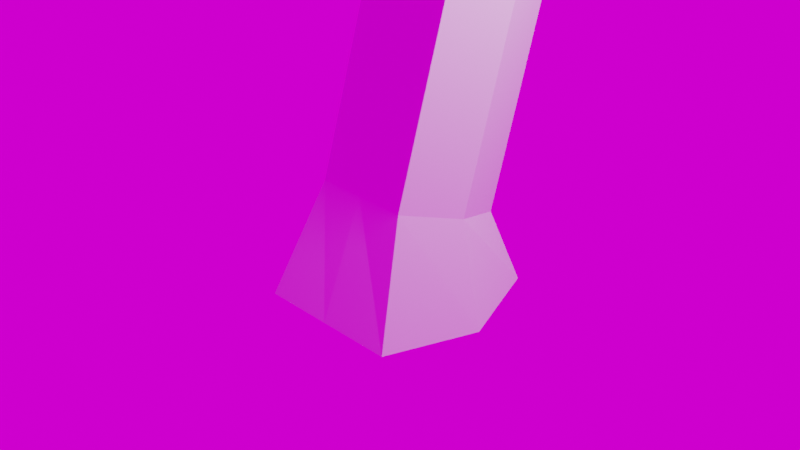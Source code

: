 # Source: TreeWIP.blend  (saved by Blender 3.4.6; exported with 4.5.12 LTS)
import bpy
from mathutils import Matrix  # noqa: F401  (used for matrix-valued properties, if any)

bpy.ops.wm.read_factory_settings(use_empty=True)
scene = bpy.context.scene
scene.name = 'Scene'

# ---- collections
col_collection = bpy.data.collections.new('Collection'); scene.collection.children.link(col_collection)

# ---- images (referenced by path relative to the original .blend; pixels are not part of the script)
import os
ASSET_DIR = os.environ.get("B2B_ASSET_DIR", "")  # directory of the original .blend (textures are referenced by path, not embedded)
HERE = os.path.dirname(os.path.abspath(__file__))  # packed textures are extracted next to this script under _unpacked/

def load_image(name, relpath, width, height, colorspace="sRGB"):
    """Load a texture the original file referenced (path relative to the .blend, or extracted next to this script)."""
    p = next((c for c in (os.path.join(HERE, relpath), os.path.join(ASSET_DIR, relpath)) if relpath and os.path.exists(c)), "")
    if p:
        img = bpy.data.images.load(p, check_existing=True)
        img.name = name
    else:  # same state as the original file: an image datablock whose file is absent (Cycles renders it pink)
        img = bpy.data.images.new(name, width, height)
        img.source = "FILE"
        img.filepath = "//" + (relpath or name)
    img.colorspace_settings.name = colorspace
    return img
img_tree_branch_png = load_image('Tree Branch.png', 'Tree Branch.png', 1024, 1024, 'sRGB')
img_maple_bark_2_color_png = load_image('Maple_Bark_2_COLOR.png', 'Maple_Bark/Maple_Bark_2_COLOR.png', 1024, 1024, 'sRGB')

# ---- materials (node trees are filled in below, after node groups)
mat_material = bpy.data.materials.new('Material')
mat_material.alpha_threshold = 0.0
mat_material.roughness = 0.5
mat_material.line_color = (0.0, 0.0, 0.0, 1.0)
mat_tree_branch = bpy.data.materials.new('Tree Branch')
mat_tree_branch.surface_render_method = 'BLENDED'
mat_tree_branch.blend_method = 'BLEND'

# ---- material node trees
mat_material.use_nodes = True; mat_material.node_tree.nodes.clear()
_N = mat_material.node_tree.nodes; _L = mat_material.node_tree.links
n0 = _N.new('ShaderNodeOutputMaterial'); n0.name = 'Material Output'; n0.location = (300, 300)
n1 = _N.new('ShaderNodeBsdfPrincipled'); n1.name = 'Principled BSDF'; n1.location = (10, 300)
n1.distribution = 'GGX'
n1.subsurface_method = 'RANDOM_WALK_SKIN'
n1.inputs[3].default_value = 1.45
n1.inputs[27].default_value = (0.0, 0.0, 0.0, 1.0)
n1.inputs[28].default_value = 1.0
_L.new(n1.outputs[0], n0.inputs[0])
n0.is_active_output = True
mat_tree_branch.use_nodes = True; mat_tree_branch.node_tree.nodes.clear()
_N = mat_tree_branch.node_tree.nodes; _L = mat_tree_branch.node_tree.links
n0 = _N.new('ShaderNodeOutputMaterial'); n0.name = 'Material Output'; n0.location = (300, 300)
n1 = _N.new('ShaderNodeTexImage'); n1.name = 'Image Texture'; n1.location = (-200, 300)
n1.image = img_tree_branch_png
n1.extension = 'CLIP'
n2 = _N.new('ShaderNodeBsdfPrincipled'); n2.name = 'Principled BSDF'; n2.location = (0, 300)
n2.distribution = 'GGX'
n2.subsurface_method = 'RANDOM_WALK_SKIN'
n2.inputs[3].default_value = 1.45
n2.inputs[27].default_value = (0.0, 0.0, 0.0, 1.0)
n2.inputs[28].default_value = 1.0
_L.new(n1.outputs[0], n2.inputs[0])
_L.new(n1.outputs[1], n2.inputs[4])
_L.new(n2.outputs[0], n0.inputs[0])
n0.is_active_output = True

# ---- world
world_world = bpy.data.worlds.new('World'); scene.world = world_world
world_world.use_nodes = True; world_world.node_tree.nodes.clear()
_N = world_world.node_tree.nodes; _L = world_world.node_tree.links
n0 = _N.new('ShaderNodeOutputWorld'); n0.name = 'World Output'; n0.location = (300, 300)
n1 = _N.new('ShaderNodeTexEnvironment'); n1.name = 'Environment Texture'; n1.location = (-77, 267)
n1.image = img_maple_bark_2_color_png
_L.new(n1.outputs[0], n0.inputs[0])
n0.is_active_output = True
world_world.color = (0.05088, 0.05088, 0.05088)
world_world.use_sun_shadow = False
world_world.sun_shadow_jitter_overblur = 0.0

# ---- cameras
cam_camera = bpy.data.cameras.new('Camera')
cam_camera.clip_end = 100.0
cam_camera.ortho_scale = 7.314

# ---- lights
light_light = bpy.data.lights.new('Light', 'POINT')
light_light.transmission_factor = 0.0
light_light.energy = 1000.0
light_light.shadow_soft_size = 0.1
light_light.shadow_maximum_resolution = 0.006
light_light.use_absolute_resolution = True

# ---- meshes
me_cube = bpy.data.meshes.new('Cube')
me_cube.from_pydata([(0.6004, 0.7094, 0.059), (0.7615, 1.0, -0.7615), (0.5961, -0.5749, 0.4401), (0.8215, -1.0, -0.8215), (-0.4184, 0.7421, 0.05059), (-0.7615, 1.0, -0.7615), (-0.5028, -0.5396, 0.431), (-0.8215, -1.0, -0.8215), (-1.147, -0.007339, -0.8212), (0.8358, 0.05994, 0.272), (-0.6984, 0.1092, 0.2593), (1.147, -0.007339, -0.8212), (0.6034, 1.418, 2.451), (0.5991, 0.1341, 2.832), (-0.4153, 1.451, 2.442), (-0.4998, 0.1694, 2.823), (0.8388, 0.769, 2.664), (-0.6954, 0.8183, 2.651), (0.6034, 1.447, 2.674), (0.5991, 0.1094, 2.597), (-0.4153, 1.48, 2.677), (-0.4998, 0.1457, 2.601), (0.8388, 0.7637, 2.654), (-0.6954, 0.8143, 2.659), (0.6055, 1.345, 4.451), (0.6013, 0.007112, 4.374), (-0.4132, 1.378, 4.454), (-0.4976, 0.0434, 4.377), (0.8409, 0.6613, 4.431), (-0.6932, 0.712, 4.436), (0.6055, 1.345, 4.398), (0.6013, 0.005585, 4.429), (-0.4132, 1.379, 4.399), (-0.4976, 0.04203, 4.429), (0.8409, 0.6623, 4.433), (-0.6932, 0.7132, 4.434), (0.6087, 1.403, 7.009), (0.6044, 0.06373, 7.039), (-0.41, 1.437, 7.009), (-0.4944, 0.1002, 7.039), (0.8441, 0.7204, 7.044), (-0.6901, 0.7713, 7.044), (0.6087, 1.4, 7.095), (0.6044, 0.06861, 6.949), (-0.41, 1.434, 7.1), (-0.4944, 0.1047, 6.954), (0.8441, 0.719, 7.04), (-0.6901, 0.7693, 7.047), (0.6127, 1.041, 10.35), (0.6084, -0.2903, 10.21), (-0.406, 1.075, 10.36), (-0.4905, -0.2543, 10.21), (0.8481, 0.36, 10.3), (-0.6861, 0.4104, 10.31), (0.6127, 1.038, 10.28), (-0.406, 1.072, 10.28), (0.8481, 0.3627, 10.38), (-0.6861, 0.4134, 10.38), (0.4196, 1.237, 12.37), (-0.2123, 1.258, 12.37), (0.5657, 0.8179, 12.43), (-0.386, 0.8493, 12.43), (0.4196, 1.217, 12.31), (-0.2123, 1.236, 12.3), (0.5657, 0.8401, 12.5), (-0.386, 0.869, 12.49), (0.2684, 1.878, 13.8), (-0.06058, 1.888, 13.79), (0.3444, 1.682, 13.9), (-0.151, 1.697, 13.89), (0.2684, 1.866, 13.78), (-0.06058, 1.875, 13.77), (0.3444, 1.696, 13.92), (-0.151, 1.709, 13.91), (0.2311, 2.325, 14.37), (-0.0217, 2.332, 14.37), (0.2895, 2.195, 14.48), (-0.09121, 2.205, 14.47), (0.2311, 2.343, 14.42), (-0.0217, 2.352, 14.41), (0.2895, 2.174, 14.43), (-0.09121, 2.187, 14.43), (0.1944, 2.373, 15.0), (0.01599, 2.379, 15.0), (0.2356, 2.254, 15.01), (-0.03305, 2.262, 15.01), (0.1944, 2.344, 14.96), (0.01599, 2.347, 14.95), (0.2356, 2.286, 15.06), (-0.03305, 2.291, 15.05), (0.127, 2.597, 15.14), (0.08184, 2.598, 15.14), (0.1374, 2.583, 15.17), (0.06944, 2.584, 15.17), (0.6084, -0.2598, 10.11), (-0.4905, -0.227, 10.12), (0.8481, 0.3334, 10.39), (-0.6861, 0.3792, 10.41), (0.4917, -1.781, 13.49), (-0.3673, -1.755, 13.5), (0.6791, -1.317, 13.71), (-0.5202, -1.281, 13.73), (0.4917, -1.807, 13.59), (-0.3673, -1.779, 13.59), (0.6791, -1.294, 13.62), (-0.5202, -1.254, 13.62), (0.2358, -1.766, 16.15), (-0.0996, -1.755, 16.15), (0.3089, -1.566, 16.16), (-0.1593, -1.55, 16.16), (0.2358, -1.736, 16.23), (-0.0996, -1.728, 16.22), (0.3089, -1.592, 16.09), (-0.1593, -1.581, 16.08), (0.1446, -0.761, 17.15), (-0.004069, -0.7574, 17.15), (0.1771, -0.6972, 17.09), (-0.03054, -0.6923, 17.08), (0.1446, -0.75, 17.16), (-0.004069, -0.7476, 17.15), (0.1771, -0.7068, 17.08), (-0.03054, -0.7034, 17.07), (0.08706, 0.2329, 17.66), (0.05637, 0.2334, 17.66), (0.09375, 0.2419, 17.65), (0.05091, 0.2426, 17.64), (-0.5482, -1.001, 13.17), (0.7076, -1.038, 13.15), (0.5114, -1.524, 12.92), (-0.3881, -1.497, 12.93), (0.3753, -0.1191, 14.1), (-0.1342, -0.1039, 14.11), (-0.1461, 0.01528, 13.87), (0.3875, -0.0006547, 13.87), (0.3753, -0.173, 14.05), (-0.1342, -0.1648, 14.06), (-0.1461, 0.06907, 13.93), (0.3875, 0.06042, 13.92), (0.2587, 0.05895, 14.33), (0.006178, 0.06305, 14.34), (0.0002775, 0.1789, 14.28), (0.2647, 0.1747, 14.27), (0.2133, 0.5204, 15.1), (0.1107, 0.5221, 15.1), (0.1083, 0.5692, 15.07), (0.2158, 0.5674, 15.07), (0.7312, -0.8086, 12.69), (0.5277, -1.312, 12.45), (-0.5713, -0.7697, 12.7), (-0.4052, -1.284, 12.46), (0.4177, -1.038, 13.1), (0.4595, -1.524, 12.8), (0.7786, -0.8086, 12.81), (0.822, -1.312, 12.5), (1.681, -1.642, 13.92), (1.698, -1.831, 13.8), (1.822, -1.553, 13.81), (1.839, -1.749, 13.69), (1.733, -1.604, 13.92), (1.624, -1.76, 13.8), (1.898, -1.625, 13.81), (1.785, -1.787, 13.69), (2.11, -2.407, 14.54), (2.056, -2.485, 14.48), (2.192, -2.418, 14.48), (2.136, -2.498, 14.42), (2.11, -2.386, 14.51), (2.056, -2.481, 14.49), (2.192, -2.421, 14.47), (2.136, -2.52, 14.45), (2.37, -2.671, 15.16), (2.342, -2.72, 15.15), (2.412, -2.689, 15.13), (2.383, -2.74, 15.12), (-0.1426, -1.759, 15.74), (-0.2172, -1.503, 15.75), (0.2769, -1.773, 15.74), (0.3683, -1.522, 15.75), (0.2358, -1.718, 16.15), (-0.0996, -1.707, 16.14), (-0.1426, -1.807, 15.75), (0.2769, -1.821, 15.75), (0.1115, -2.664, 16.27), (-0.0388, -2.659, 16.27), (-0.05805, -2.704, 16.09), (0.1299, -2.71, 16.09), (0.1115, -2.621, 16.25), (-0.0388, -2.618, 16.24), (-0.05805, -2.747, 16.11), (0.1299, -2.752, 16.12), (0.0432, -3.315, 16.87), (-0.03254, -3.313, 16.87), (-0.04224, -3.379, 16.81), (0.05248, -3.381, 16.81), (0.008664, -3.63, 17.15), (-0.0259, -3.629, 17.15), (-0.03033, -3.659, 17.12), (0.0129, -3.66, 17.12), (-0.2708, -1.459, 15.38), (0.4233, -1.482, 15.37), (-0.1823, -1.762, 15.36), (0.3149, -1.779, 15.36), (-0.3161, -1.422, 15.06), (0.4698, -1.448, 15.06), (-0.2159, -1.765, 15.04), (0.347, -1.784, 15.04), (0.3558, -1.482, 15.38), (0.2614, -1.779, 15.32), (0.5223, -1.448, 15.1), (0.4155, -1.784, 15.04), (1.473, -2.023, 15.89), (1.431, -2.154, 15.86), (1.546, -2.008, 15.76), (1.499, -2.156, 15.74), (1.473, -2.04, 15.9), (1.431, -2.163, 15.85), (1.546, -2.0, 15.78), (1.499, -2.139, 15.72), (2.126, -2.407, 16.13), (2.11, -2.453, 16.12), (2.153, -2.392, 16.09), (2.136, -2.444, 16.07), (0.8434, 0.7076, 6.468), (0.6037, 0.05092, 6.464), (0.608, 1.39, 6.434), (-0.6908, 0.7585, 6.469), (-0.4107, 1.424, 6.434), (-0.4951, 0.08736, 6.464), (-0.41, 1.307, 6.99), (0.6087, 1.277, 6.974), (0.608, 1.52, 6.453), (-0.4107, 1.55, 6.469), (-0.04437, 4.914, 8.528), (0.5031, 4.898, 8.52), (0.5027, 5.029, 8.24), (-0.04474, 5.045, 8.248), (-0.02291, 1.0, -0.7615), (0.03012, -0.5567, 0.4354), (-0.02472, -1.0, -0.8215), (0.07568, 0.7262, 0.05467), (-0.03451, -0.007339, -0.8212), (0.03314, 0.1523, 2.827), (0.0787, 1.435, 2.446), (0.03314, 0.1281, 2.599), (0.0787, 1.464, 2.675), (0.0353, 0.0258, 4.376), (0.08086, 1.362, 4.452), (0.0353, 0.02435, 4.429), (0.08086, 1.362, 4.399), (0.03846, 0.0825, 7.039), (0.08402, 1.42, 7.009), (0.03846, 0.08718, 6.951), (0.08402, 1.417, 7.098), (0.04244, -0.2718, 10.21), (0.088, 1.058, 10.36), (0.05791, 0.386, 10.3), (0.088, 1.056, 10.28), (0.05791, 0.3888, 10.38), (0.09416, 1.248, 12.37), (0.0755, 0.8341, 12.43), (0.09416, 1.227, 12.3), (0.0755, 0.855, 12.5), (0.09895, 1.883, 13.79), (0.08924, 1.69, 13.89), (0.09895, 1.871, 13.78), (0.08924, 1.703, 13.91), (0.1009, 2.329, 14.37), (0.09344, 2.2, 14.48), (0.1009, 2.348, 14.41), (0.09344, 2.181, 14.43), (0.1025, 2.376, 15.0), (0.09722, 2.258, 15.01), (0.1025, 2.345, 14.95), (0.09722, 2.289, 15.06), (0.1037, 2.598, 15.14), (0.1024, 2.583, 15.17), (0.04244, -0.2429, 10.11), (0.05791, 0.357, 10.4), (0.04932, -1.768, 13.49), (0.06141, -1.299, 13.72), (0.04932, -1.792, 13.59), (0.06141, -1.274, 13.62), (0.06304, -1.76, 16.15), (0.06776, -1.558, 16.16), (0.06304, -1.732, 16.23), (0.06776, -1.586, 16.09), (0.06804, -0.7591, 17.15), (0.07013, -0.6947, 17.08), (0.06804, -0.7488, 17.15), (0.07013, -0.7051, 17.08), (0.07126, 0.2332, 17.66), (0.07169, 0.2422, 17.64), (0.04816, -1.51, 12.92), (0.06082, -1.019, 13.16), (0.1129, -0.1112, 14.11), (0.1127, 0.007551, 13.87), (0.1129, -0.1688, 14.05), (0.1127, 0.06487, 13.93), (0.1287, 0.06106, 14.34), (0.1285, 0.1769, 14.27), (0.1605, 0.5213, 15.1), (0.1604, 0.5683, 15.07), (0.06033, -0.7885, 12.7), (0.0472, -1.298, 12.45), (0.06675, -1.512, 15.75), (0.06084, -1.765, 15.74), (0.06304, -1.712, 16.14), (0.06084, -1.814, 15.75), (0.0341, -2.662, 16.27), (0.03311, -2.707, 16.09), (0.0341, -2.619, 16.25), (0.03311, -2.749, 16.12), (0.004189, -3.314, 16.87), (0.003691, -3.38, 16.81), (-0.009141, -3.63, 17.15), (-0.009368, -3.66, 17.12), (0.0588, -1.77, 15.36), (0.0658, -1.47, 15.38), (0.065, -1.434, 15.06), (0.05708, -1.774, 15.04), (0.08333, 1.408, 6.434), (0.03776, 0.06969, 6.464), (0.08402, 1.292, 6.982), (0.08333, 1.536, 6.461), (0.2211, 4.906, 8.524), (0.2207, 5.037, 8.244), (0.2211, 4.906, 8.524), (0.5031, 4.898, 8.52), (0.5027, 5.029, 8.24), (0.2207, 5.037, 8.244), (0.2125, 5.003, 8.524), (0.4332, 4.827, 8.52), (0.5113, 4.932, 8.24), (0.2906, 5.108, 8.244), (2.179, 6.747, 9.514), (2.297, 6.653, 9.512), (2.338, 6.709, 9.363), (2.221, 6.803, 9.365), (2.705, 7.32, 9.816), (2.745, 7.288, 9.815), (2.759, 7.307, 9.764), (2.719, 7.339, 9.765), (-0.04437, 4.914, 8.528), (-0.04474, 5.045, 8.248), (0.2211, 4.906, 8.524), (0.2207, 5.037, 8.244), (-0.04437, 4.869, 8.498), (-0.04474, 5.088, 8.28), (0.2211, 4.863, 8.492), (0.2207, 5.082, 8.274), (0.1079, 6.49, 9.999), (0.1077, 6.579, 9.911), (0.2151, 6.488, 9.996), (0.215, 6.576, 9.908), (0.1385, 6.49, 10.02), (0.09345, 6.579, 9.944), (0.2294, 6.488, 9.963), (0.1843, 6.576, 9.887), (0.6526, 7.419, 10.74), (0.6355, 7.452, 10.71), (0.687, 7.418, 10.72), (0.6699, 7.451, 10.69), (0.611, 1.192, 8.986), (0.8464, 0.5108, 8.93), (-0.6878, 0.5611, 8.938), (-0.4077, 1.225, 8.991), (0.6067, -0.1396, 8.839), (-0.4921, -0.1035, 8.845), (0.08633, 1.209, 8.988), (0.04077, -0.121, 8.842), (0.6119, 1.109, 9.742), (-0.6869, 0.4779, 9.694), (0.6076, -0.2228, 9.595), (0.08725, 1.126, 9.744), (0.04169, -0.2043, 9.598), (0.8473, 0.4275, 9.686), (-0.4068, 1.142, 9.747), (-0.4912, -0.1868, 9.601), (-0.3902, -0.1868, 9.552), (-0.6332, -0.1035, 8.836), (-0.7887, 0.5611, 8.987), (-0.5458, 0.4779, 9.703), (-4.588, -1.287, 10.69), (-4.734, -1.236, 10.26), (-4.828, -0.8349, 10.35), (-4.682, -0.8852, 10.78), (-4.531, -1.287, 10.63), (-4.833, -1.236, 10.29), (-4.885, -0.8349, 10.41), (-4.583, -0.8852, 10.75), (-6.157, -1.779, 11.87), (-6.336, -1.749, 11.67), (-6.367, -1.512, 11.74), (-6.188, -1.541, 11.94), (-6.157, -1.721, 11.93), (-6.336, -1.807, 11.75), (-6.367, -1.569, 11.68), (-6.188, -1.483, 11.86), (-7.742, -1.47, 13.24), (-7.823, -1.509, 13.15), (-7.837, -1.4, 13.12), (-7.756, -1.361, 13.2), (-7.823, -1.47, 13.24), (-7.78, -1.509, 13.13), (-7.756, -1.4, 13.11), (-7.799, -1.361, 13.22), (-7.26, -1.499, 13.42), (-7.254, -1.505, 13.4), (-7.251, -1.49, 13.4), (-7.257, -1.485, 13.41), (-7.304, -1.396, 12.82), (-7.285, -1.542, 12.86), (-7.395, -1.595, 12.75), (-7.414, -1.449, 12.7), (-7.137, -1.566, 12.74), (-7.276, -1.465, 12.57), (-7.157, -1.408, 12.69), (-7.255, -1.623, 12.61), (-7.255, -1.623, 12.61), (-7.395, -1.595, 12.75), (-7.414, -1.449, 12.7), (-7.276, -1.465, 12.57), (-7.242, -1.559, 12.57), (-7.346, -1.642, 12.72), (-7.424, -1.512, 12.74), (-7.327, -1.419, 12.6), (-7.829, -1.752, 12.14), (-7.85, -1.769, 12.17), (-7.866, -1.743, 12.18), (-7.847, -1.724, 12.15), (-6.116, -1.397, 11.51), (-5.916, -1.43, 11.74), (-5.882, -1.696, 11.66), (-6.082, -1.663, 11.44), (-5.886, -1.768, 11.82), (-5.841, -1.533, 11.75), (-6.234, -1.704, 11.86), (-6.183, -1.441, 11.78), (-5.723, -1.254, 13.35), (-5.707, -1.17, 13.32), (-5.846, -1.231, 13.36), (-5.828, -1.138, 13.33), (-5.723, -1.243, 13.31), (-5.707, -1.165, 13.35), (-5.846, -1.236, 13.33), (-5.828, -1.149, 13.38), (-5.591, -1.692, 14.23), (-5.585, -1.663, 14.24), (-5.636, -1.69, 14.24), (-5.63, -1.658, 14.25), (-2.333, 0.02763, 9.508), (-2.126, -0.04304, 10.12), (-1.994, -0.6072, 9.988), (-2.201, -0.5365, 9.38), (-2.992, -0.2003, 9.731), (-2.68, -0.7868, 10.17), (-2.802, -0.2656, 10.29), (-2.87, -0.7215, 9.612), (-2.992, -0.2003, 9.731), (-2.68, -0.7868, 10.17), (-2.802, -0.2656, 10.29), (-2.87, -0.7215, 9.612), (-2.82, -0.2656, 10.06), (-2.153, -0.04304, 10.26), (-1.974, -0.6072, 10.22), (-2.654, -0.7868, 10.02), (-3.529, -0.9585, 13.97), (-3.314, -0.8867, 14.03), (-3.256, -1.069, 14.02), (-3.475, -1.127, 13.95), (-3.464, -0.9585, 13.87), (-3.369, -0.8867, 14.08), (-3.321, -1.069, 14.11), (-3.42, -1.127, 13.91), (-4.729, -1.208, 14.64), (-4.693, -1.181, 14.71), (-4.674, -1.25, 14.73), (-4.712, -1.271, 14.65), (0.6101, 1.044, 9.742), (0.5943, 0.9782, 10.35), (0.08982, 1.123, 10.36), (0.1056, 1.189, 9.744), (0.6119, 1.109, 9.742), (0.6127, 1.041, 10.35), (0.04244, -0.2718, 10.21), (-0.4905, -0.2543, 10.21), (0.8481, 0.36, 10.3), (0.6084, -0.2903, 10.21), (-0.6861, 0.4104, 10.31), (-0.406, 1.075, 10.36), (-0.6869, 0.4779, 9.694), (0.6076, -0.2228, 9.595), (0.088, 1.058, 10.36), (0.08725, 1.126, 9.744), (0.04169, -0.2043, 9.598), (0.8473, 0.4275, 9.686), (-0.4068, 1.142, 9.747), (-0.4912, -0.1868, 9.601), (0.6101, 1.044, 9.742), (0.5943, 0.9782, 10.35), (0.08982, 1.123, 10.36), (0.1056, 1.189, 9.744), (1.45, 4.496, 10.31), (1.443, 4.468, 10.57), (1.228, 4.53, 10.57), (1.234, 4.558, 10.31), (1.455, 4.493, 10.32), (1.437, 4.469, 10.58), (1.222, 4.532, 10.57), (1.24, 4.556, 10.31), (1.455, 4.493, 10.32), (1.437, 4.469, 10.58), (1.222, 4.532, 10.57), (1.24, 4.556, 10.31), (1.455, 4.567, 10.33), (1.437, 4.401, 10.53), (1.222, 4.458, 10.56), (1.24, 4.624, 10.35), (2.052, 6.316, 11.91), (2.045, 6.253, 11.98), (1.963, 6.275, 11.99), (1.97, 6.338, 11.92), (0.5576, 2.524, 10.45), (0.5697, 2.574, 9.978), (0.9554, 2.463, 9.976), (0.9433, 2.413, 10.44), (0.4316, 2.162, 9.908), (0.8395, 1.986, 10.42), (0.4184, 2.107, 10.42), (0.8527, 2.041, 9.906), (0.4316, 2.162, 9.908), (0.8395, 1.986, 10.42), (0.4184, 2.107, 10.42), (0.8527, 2.041, 9.906), (1.012, 2.041, 9.926), (1.06, 2.463, 10.04), (0.7959, 2.413, 10.43), (0.7231, 1.986, 10.35), (3.129, 1.52, 11.49), (3.148, 1.687, 11.54), (3.043, 1.667, 11.69), (3.014, 1.498, 11.66), (3.129, 1.47, 11.57), (3.148, 1.627, 11.49), (3.043, 1.712, 11.62), (3.014, 1.563, 11.71), (5.271, 2.007, 13.07), (5.275, 2.037, 13.05), (5.255, 2.053, 13.08), (5.25, 2.024, 13.1)], [], [(4, 10, 17, 14), (238, 237, 6, 7), (8, 10, 4, 5), (240, 11, 3, 238), (11, 9, 2, 3), (236, 239, 0, 1), (1, 0, 9, 11), (236, 1, 11, 240), (7, 6, 10, 8), (9, 0, 12, 16), (14, 17, 23, 20), (16, 12, 18, 22), (2, 9, 16, 13), (10, 6, 15, 17), (239, 4, 14, 242), (237, 2, 13, 241), (19, 22, 28, 25), (244, 20, 26, 246), (241, 13, 19, 243), (17, 15, 21, 23), (242, 14, 20, 244), (13, 16, 22, 19), (245, 25, 31, 247), (26, 29, 35, 32), (22, 18, 24, 28), (20, 23, 29, 26), (243, 19, 25, 245), (23, 21, 27, 29), (222, 224, 36, 40), (223, 222, 40, 37), (29, 27, 33, 35), (246, 26, 32, 248), (25, 28, 34, 31), (28, 24, 30, 34), (41, 39, 45, 47), (249, 37, 43, 251), (226, 225, 41, 38), (321, 223, 37, 249), (225, 227, 39, 41), (250, 36, 229, 322), (481, 373, 493, 501), (377, 374, 494, 497), (250, 38, 44, 252), (37, 40, 46, 43), (40, 36, 42, 46), (38, 41, 47, 44), (53, 51, 95, 97), (254, 50, 55, 256), (376, 371, 490, 496), (254, 480, 500, 492), (51, 53, 488, 485), (375, 370, 482, 495), (56, 54, 58, 60), (255, 52, 56, 257), (52, 48, 54, 56), (50, 53, 57, 55), (59, 61, 65, 63), (55, 57, 61, 59), (257, 56, 60, 259), (256, 55, 59, 258), (261, 64, 68, 263), (259, 60, 64, 261), (258, 59, 63, 260), (60, 58, 62, 64), (68, 66, 70, 72), (260, 63, 67, 262), (64, 62, 66, 68), (63, 65, 69, 67), (265, 72, 76, 267), (67, 69, 73, 71), (263, 68, 72, 265), (262, 67, 71, 264), (266, 75, 79, 268), (264, 71, 75, 266), (72, 70, 74, 76), (71, 73, 77, 75), (80, 78, 82, 84), (76, 74, 78, 80), (75, 77, 81, 79), (267, 76, 80, 269), (271, 84, 88, 273), (79, 81, 85, 83), (269, 80, 84, 271), (268, 79, 83, 270), (88, 86, 90, 92), (270, 83, 87, 272), (84, 82, 86, 88), (83, 85, 89, 87), (274, 91, 93, 275), (87, 89, 93, 91), (273, 88, 92, 275), (272, 87, 91, 274), (100, 127, 133, 130), (49, 52, 96, 94), (255, 53, 97, 277), (253, 49, 94, 276), (98, 100, 104, 102), (128, 127, 100, 98), (126, 129, 99, 101), (292, 128, 98, 278), (175, 174, 107, 109), (101, 99, 103, 105), (278, 98, 102, 280), (279, 101, 105, 281), (283, 109, 113, 285), (305, 176, 181, 307), (304, 175, 109, 283), (176, 177, 108, 106), (113, 111, 115, 117), (106, 108, 112, 110), (109, 107, 111, 113), (282, 106, 110, 284), (286, 114, 118, 288), (284, 110, 114, 286), (285, 113, 117, 287), (110, 112, 116, 114), (289, 121, 125, 291), (287, 117, 121, 289), (114, 116, 120, 118), (117, 115, 119, 121), (291, 125, 123, 290), (118, 120, 124, 122), (121, 119, 123, 125), (288, 118, 122, 290), (303, 147, 128, 292), (148, 149, 129, 126), (146, 127, 150, 152), (302, 148, 126, 293), (130, 133, 137, 134), (279, 100, 130, 294), (293, 126, 132, 295), (126, 101, 131, 132), (297, 136, 140, 299), (294, 130, 134, 296), (295, 132, 136, 297), (132, 131, 135, 136), (138, 141, 145, 142), (136, 135, 139, 140), (134, 137, 141, 138), (296, 134, 138, 298), (301, 144, 143, 300), (298, 138, 142, 300), (299, 140, 144, 301), (140, 139, 143, 144), (277, 97, 148, 302), (94, 96, 146, 147), (97, 95, 149, 148), (276, 94, 147, 303), (153, 152, 156, 157), (147, 146, 152, 153), (128, 147, 153, 151), (127, 128, 151, 150), (156, 154, 158, 160), (152, 150, 154, 156), (151, 153, 157, 155), (150, 151, 155, 154), (159, 161, 165, 163), (155, 157, 161, 159), (154, 155, 159, 158), (157, 156, 160, 161), (165, 164, 168, 169), (158, 159, 163, 162), (161, 160, 164, 165), (160, 158, 162, 164), (167, 169, 173, 171), (164, 162, 166, 168), (163, 165, 169, 167), (162, 163, 167, 166), (173, 172, 170, 171), (166, 167, 171, 170), (169, 168, 172, 173), (168, 166, 170, 172), (201, 199, 177, 176), (317, 198, 175, 304), (316, 201, 176, 305), (198, 200, 174, 175), (181, 178, 182, 185), (176, 106, 178, 181), (107, 174, 180, 179), (282, 107, 179, 306), (309, 185, 189, 311), (306, 179, 183, 308), (307, 181, 185, 309), (179, 180, 184, 183), (189, 186, 190, 193), (183, 184, 188, 187), (185, 182, 186, 189), (308, 183, 187, 310), (193, 190, 194, 197), (310, 187, 191, 312), (311, 189, 193, 313), (187, 188, 192, 191), (315, 197, 194, 314), (312, 191, 195, 314), (313, 193, 197, 315), (191, 192, 196, 195), (202, 204, 200, 198), (319, 205, 201, 316), (318, 202, 198, 317), (203, 199, 206, 208), (102, 104, 203, 205), (281, 105, 202, 318), (280, 102, 205, 319), (105, 103, 204, 202), (209, 208, 212, 213), (199, 201, 207, 206), (201, 205, 209, 207), (205, 203, 208, 209), (212, 210, 214, 216), (206, 207, 211, 210), (208, 206, 210, 212), (207, 209, 213, 211), (215, 217, 221, 219), (211, 213, 217, 215), (213, 212, 216, 217), (210, 211, 215, 214), (221, 220, 218, 219), (217, 216, 220, 221), (214, 215, 219, 218), (216, 214, 218, 220), (248, 32, 226, 320), (35, 33, 227, 225), (247, 31, 223, 321), (32, 35, 225, 226), (31, 34, 222, 223), (34, 30, 224, 222), (231, 228, 232, 235), (36, 224, 230, 229), (320, 226, 231, 323), (226, 38, 228, 231), (235, 232, 346, 347), (322, 229, 233, 324), (323, 231, 235, 325), (229, 230, 234, 233), (230, 323, 325, 234), (228, 322, 324, 232), (324, 233, 327, 326), (224, 320, 323, 230), (33, 247, 321, 227), (30, 248, 320, 224), (103, 280, 319, 204), (104, 281, 318, 203), (203, 318, 317, 199), (204, 319, 316, 200), (192, 313, 315, 196), (190, 312, 314, 194), (196, 315, 314, 195), (188, 311, 313, 192), (186, 310, 312, 190), (182, 308, 310, 186), (180, 307, 309, 184), (178, 306, 308, 182), (184, 309, 311, 188), (106, 282, 306, 178), (200, 316, 305, 174), (199, 317, 304, 177), (95, 276, 303, 149), (96, 277, 302, 146), (141, 299, 301, 145), (139, 298, 300, 143), (145, 301, 300, 142), (135, 296, 298, 139), (133, 295, 297, 137), (131, 294, 296, 135), (137, 297, 299, 141), (127, 293, 295, 133), (101, 279, 294, 131), (146, 302, 293, 127), (149, 303, 292, 129), (119, 288, 290, 123), (124, 291, 290, 122), (116, 287, 289, 120), (120, 289, 291, 124), (112, 285, 287, 116), (111, 284, 286, 115), (115, 286, 288, 119), (107, 282, 284, 111), (177, 304, 283, 108), (174, 305, 307, 180), (108, 283, 285, 112), (100, 279, 281, 104), (99, 278, 280, 103), (129, 292, 278, 99), (51, 253, 276, 95), (52, 255, 277, 96), (86, 272, 274, 90), (89, 273, 275, 93), (90, 274, 275, 92), (82, 270, 272, 86), (78, 268, 270, 82), (81, 269, 271, 85), (85, 271, 273, 89), (77, 267, 269, 81), (70, 264, 266, 74), (74, 266, 268, 78), (66, 262, 264, 70), (69, 263, 265, 73), (73, 265, 267, 77), (62, 260, 262, 66), (58, 258, 260, 62), (61, 259, 261, 65), (65, 261, 263, 69), (54, 256, 258, 58), (57, 257, 259, 61), (53, 255, 257, 57), (479, 48, 483, 499), (48, 52, 486, 483), (48, 254, 256, 54), (36, 250, 252, 42), (38, 250, 322, 228), (227, 321, 249, 39), (39, 249, 251, 45), (24, 246, 248, 30), (21, 243, 245, 27), (27, 245, 247, 33), (12, 242, 244, 18), (15, 241, 243, 21), (18, 244, 246, 24), (6, 237, 241, 15), (0, 239, 242, 12), (5, 236, 240, 8), (5, 4, 239, 236), (8, 240, 238, 7), (3, 2, 237, 238), (329, 326, 330, 333), (234, 325, 329, 328), (233, 234, 328, 327), (325, 324, 326, 329), (332, 333, 337, 336), (327, 328, 332, 331), (328, 329, 333, 332), (326, 327, 331, 330), (334, 335, 339, 338), (330, 331, 335, 334), (333, 330, 334, 337), (331, 332, 336, 335), (340, 341, 338, 339), (337, 334, 338, 341), (335, 336, 340, 339), (336, 337, 341, 340), (329, 326, 344, 345), (232, 235, 343, 342), (348, 349, 353, 352), (325, 235, 347, 349), (324, 325, 349, 348), (232, 324, 348, 346), (353, 351, 355, 357), (346, 348, 352, 350), (349, 347, 351, 353), (347, 346, 350, 351), (356, 357, 361, 360), (351, 350, 354, 355), (352, 353, 357, 356), (350, 352, 356, 354), (361, 359, 358, 360), (354, 356, 360, 358), (357, 355, 359, 361), (355, 354, 358, 359), (45, 251, 369, 367), (42, 252, 368, 362), (43, 46, 363, 366), (252, 44, 365, 368), (47, 45, 367, 364), (251, 43, 366, 369), (46, 42, 362, 363), (44, 47, 364, 365), (367, 369, 374, 377), (362, 368, 373, 370), (366, 363, 375, 372), (368, 365, 376, 373), (364, 367, 379, 380), (369, 366, 372, 374), (363, 362, 370, 375), (365, 364, 371, 376), (456, 454, 384, 385), (371, 364, 380, 381), (377, 371, 381, 378), (367, 377, 378, 379), (382, 385, 389, 386), (457, 455, 382, 383), (455, 456, 385, 382), (454, 457, 383, 384), (431, 430, 392, 393), (384, 383, 387, 388), (385, 384, 388, 389), (383, 382, 386, 387), (393, 392, 396, 397), (433, 432, 390, 391), (393, 390, 434, 435), (430, 433, 391, 392), (411, 410, 401, 398), (391, 390, 394, 395), (390, 393, 397, 394), (392, 391, 395, 396), (401, 400, 404, 405), (413, 412, 399, 400), (410, 413, 400, 401), (412, 411, 398, 399), (403, 402, 406, 407), (399, 398, 402, 403), (398, 401, 405, 402), (400, 399, 403, 404), (408, 407, 406, 409), (402, 405, 409, 406), (404, 403, 407, 408), (405, 404, 408, 409), (417, 414, 411, 412), (416, 415, 413, 410), (413, 415, 421, 420), (414, 416, 410, 411), (394, 397, 416, 414), (396, 395, 417, 415), (397, 396, 415, 416), (395, 394, 414, 417), (420, 421, 425, 424), (412, 413, 420, 419), (417, 412, 419, 418), (415, 417, 418, 421), (425, 422, 426, 429), (418, 419, 423, 422), (421, 418, 422, 425), (419, 420, 424, 423), (429, 426, 427, 428), (423, 424, 428, 427), (424, 425, 429, 428), (422, 423, 427, 426), (388, 387, 433, 430), (386, 389, 431, 432), (387, 386, 432, 433), (389, 388, 430, 431), (436, 437, 441, 440), (432, 431, 437, 436), (390, 432, 436, 434), (431, 393, 435, 437), (441, 439, 443, 445), (434, 436, 440, 438), (437, 435, 439, 441), (435, 434, 438, 439), (445, 443, 447, 449), (439, 438, 442, 443), (440, 441, 445, 444), (438, 440, 444, 442), (448, 449, 447, 446), (443, 442, 446, 447), (444, 445, 449, 448), (442, 444, 448, 446), (380, 379, 453, 450), (378, 381, 451, 452), (379, 378, 452, 453), (381, 380, 450, 451), (450, 453, 457, 454), (456, 455, 465, 462), (453, 452, 455, 457), (451, 450, 454, 456), (456, 454, 458, 460), (455, 456, 460, 459), (457, 455, 459, 461), (454, 457, 461, 458), (465, 464, 468, 469), (455, 452, 464, 465), (452, 451, 463, 464), (451, 456, 462, 463), (466, 469, 473, 470), (463, 462, 466, 467), (462, 465, 469, 466), (464, 463, 467, 468), (472, 471, 475, 476), (468, 467, 471, 472), (469, 468, 472, 473), (467, 466, 470, 471), (476, 475, 474, 477), (473, 472, 476, 477), (471, 470, 474, 475), (470, 473, 477, 474), (374, 372, 491, 494), (254, 48, 479, 480), (370, 373, 481, 478), (370, 478, 498, 482), (496, 490, 488, 489), (495, 482, 483, 486), (494, 491, 487, 484), (490, 497, 485, 488), (493, 496, 489, 492), (491, 495, 486, 487), (483, 482, 498, 499), (497, 494, 484, 485), (523, 522, 504, 505), (493, 492, 500, 501), (253, 51, 485, 484), (480, 479, 499, 500), (49, 253, 484, 487), (372, 375, 495, 491), (52, 49, 487, 486), (373, 376, 496, 493), (50, 254, 492, 489), (53, 50, 489, 488), (478, 481, 501, 498), (371, 377, 497, 490), (502, 505, 509, 506), (525, 524, 502, 503), (524, 523, 505, 502), (522, 525, 503, 504), (514, 517, 521, 518), (504, 503, 507, 508), (505, 504, 508, 509), (503, 502, 506, 507), (510, 511, 512, 513), (510, 513, 517, 514), (512, 511, 515, 516), (513, 512, 516, 517), (511, 510, 514, 515), (518, 521, 520, 519), (516, 515, 519, 520), (517, 516, 520, 521), (515, 514, 518, 519), (528, 527, 525, 522), (529, 526, 523, 524), (525, 527, 537, 536), (526, 528, 522, 523), (501, 500, 528, 526), (499, 498, 529, 527), (498, 501, 526, 529), (500, 499, 527, 528), (529, 526, 530, 533), (526, 528, 532, 530), (528, 527, 531, 532), (527, 529, 533, 531), (537, 534, 538, 541), (524, 525, 536, 535), (529, 524, 535, 534), (527, 529, 534, 537), (539, 540, 544, 543), (535, 536, 540, 539), (536, 537, 541, 540), (534, 535, 539, 538), (544, 545, 549, 548), (540, 541, 545, 544), (538, 539, 543, 542), (541, 538, 542, 545), (549, 546, 547, 548), (542, 543, 547, 546), (545, 542, 546, 549), (543, 544, 548, 547)])
_uv = me_cube.uv_layers.new(name='UVMap')
_uv.uv.foreach_set('vector', [0.625, 0.25, 0.625, 0.1241, 0.625, 0.1241, 0.625, 0.25, 0.375, 0.8788, 0.625, 0.8788, 0.625, 1.0, 0.375, 1.0, 0.375, 0.1241, 0.625, 0.1241, 0.625, 0.25, 0.375, 0.25, 0.2462, 0.6259, 0.375, 0.6259, 0.375, 0.75, 0.2462, 0.75, 0.375, 0.6259, 0.625, 0.6259, 0.625, 0.75, 0.375, 0.75, 0.375, 0.3712, 0.625, 0.3712, 0.625, 0.5, 0.375, 0.5, 0.375, 0.5, 0.625, 0.5, 0.625, 0.6259, 0.375, 0.6259, 0.2462, 0.5, 0.375, 0.5, 0.375, 0.6259, 0.2462, 0.6259, 0.375, 0.0, 0.625, 0.0, 0.625, 0.1241, 0.375, 0.1241, 0.625, 0.6259, 0.625, 0.5, 0.625, 0.5, 0.625, 0.6259, 0.625, 0.25, 0.625, 0.1241, 0.625, 0.1241, 0.625, 0.25, 0.625, 0.6259, 0.625, 0.5, 0.625, 0.5, 0.625, 0.6259, 0.625, 0.75, 0.625, 0.6259, 0.625, 0.6259, 0.625, 0.75, 0.625, 0.1241, 0.625, 0.0, 0.625, 0.0, 0.625, 0.1241, 0.625, 0.3712, 0.625, 0.25, 0.625, 0.25, 0.625, 0.3712, 0.625, 0.8788, 0.625, 0.75, 0.625, 0.75, 0.625, 0.8788, 0.625, 0.75, 0.625, 0.6259, 0.625, 0.6259, 0.625, 0.75, 0.625, 0.3712, 0.625, 0.25, 0.625, 0.25, 0.625, 0.3712, 0.625, 0.8788, 0.625, 0.75, 0.625, 0.75, 0.625, 0.8788, 0.625, 0.1241, 0.625, 0.0, 0.625, 0.0, 0.625, 0.1241, 0.625, 0.3712, 0.625, 0.25, 0.625, 0.25, 0.625, 0.3712, 0.625, 0.75, 0.625, 0.6259, 0.625, 0.6259, 0.625, 0.75, 0.625, 0.8788, 0.625, 0.75, 0.625, 0.75, 0.625, 0.8788, 0.625, 0.25, 0.625, 0.1241, 0.625, 0.1241, 0.625, 0.25, 0.625, 0.6259, 0.625, 0.5, 0.625, 0.5, 0.625, 0.6259, 0.625, 0.25, 0.625, 0.1241, 0.625, 0.1241, 0.625, 0.25, 0.625, 0.8788, 0.625, 0.75, 0.625, 0.75, 0.625, 0.8788, 0.625, 0.1241, 0.625, 0.0, 0.625, 0.0, 0.625, 0.1241, 0.625, 0.6259, 0.625, 0.5, 0.625, 0.5, 0.625, 0.6259, 0.625, 0.75, 0.625, 0.6259, 0.625, 0.6259, 0.625, 0.75, 0.625, 0.1241, 0.625, 0.0, 0.625, 0.0, 0.625, 0.1241, 0.625, 0.3712, 0.625, 0.25, 0.625, 0.25, 0.625, 0.3712, 0.625, 0.75, 0.625, 0.6259, 0.625, 0.6259, 0.625, 0.75, 0.625, 0.6259, 0.625, 0.5, 0.625, 0.5, 0.625, 0.6259, 0.625, 0.1241, 0.625, 0.0, 0.625, 0.0, 0.625, 0.1241, 0.625, 0.8788, 0.625, 0.75, 0.625, 0.75, 0.625, 0.8788, 0.625, 0.25, 0.625, 0.1241, 0.625, 0.1241, 0.625, 0.25, 0.625, 0.8788, 0.625, 0.75, 0.625, 0.75, 0.625, 0.8788, 0.625, 0.1241, 0.625, 0.0, 0.625, 0.0, 0.625, 0.1241, 0.625, 0.3712, 0.625, 0.5, 0.625, 0.5, 0.625, 0.3712, 0.625, 0.3712, 0.625, 0.3712, 0.625, 0.3712, 0.625, 0.3712, 0.625, 1.0, 0.625, 0.8788, 0.625, 0.8788, 0.625, 1.0, 0.625, 0.3712, 0.625, 0.25, 0.625, 0.25, 0.625, 0.3712, 0.625, 0.75, 0.625, 0.6259, 0.625, 0.6259, 0.625, 0.75, 0.625, 0.6259, 0.625, 0.5, 0.625, 0.5, 0.625, 0.6259, 0.625, 0.25, 0.625, 0.1241, 0.625, 0.1241, 0.625, 0.25, 0.625, 0.1241, 0.625, 0.0, 0.625, 0.0, 0.625, 0.1241, 0.625, 0.3712, 0.625, 0.25, 0.625, 0.25, 0.625, 0.3712, 0.625, 0.25, 0.625, 0.1241, 0.625, 0.1241, 0.625, 0.25, 0.625, 0.3712, 0.625, 0.3712, 0.625, 0.3712, 0.625, 0.3712, 0.625, 0.0, 0.625, 0.1241, 0.625, 0.1241, 0.625, 0.0, 0.625, 0.6259, 0.625, 0.5, 0.625, 0.5, 0.625, 0.6259, 0.625, 0.6259, 0.625, 0.5, 0.625, 0.5, 0.625, 0.6259, 0.7538, 0.6259, 0.625, 0.6259, 0.625, 0.6259, 0.7538, 0.6259, 0.625, 0.6259, 0.625, 0.5, 0.625, 0.5, 0.625, 0.6259, 0.625, 0.25, 0.625, 0.1241, 0.625, 0.1241, 0.625, 0.25, 0.625, 0.25, 0.625, 0.1241, 0.625, 0.1241, 0.625, 0.25, 0.625, 0.25, 0.625, 0.1241, 0.625, 0.1241, 0.625, 0.25, 0.7538, 0.6259, 0.625, 0.6259, 0.625, 0.6259, 0.7538, 0.6259, 0.625, 0.3712, 0.625, 0.25, 0.625, 0.25, 0.625, 0.3712, 0.7538, 0.6259, 0.625, 0.6259, 0.625, 0.6259, 0.7538, 0.6259, 0.7538, 0.6259, 0.625, 0.6259, 0.625, 0.6259, 0.7538, 0.6259, 0.625, 0.3712, 0.625, 0.25, 0.625, 0.25, 0.625, 0.3712, 0.625, 0.6259, 0.625, 0.5, 0.625, 0.5, 0.625, 0.6259, 0.625, 0.6259, 0.625, 0.5, 0.625, 0.5, 0.625, 0.6259, 0.625, 0.3712, 0.625, 0.25, 0.625, 0.25, 0.625, 0.3712, 0.625, 0.6259, 0.625, 0.5, 0.625, 0.5, 0.625, 0.6259, 0.625, 0.25, 0.625, 0.1241, 0.625, 0.1241, 0.625, 0.25, 0.7538, 0.6259, 0.625, 0.6259, 0.625, 0.6259, 0.7538, 0.6259, 0.625, 0.25, 0.625, 0.1241, 0.625, 0.1241, 0.625, 0.25, 0.7538, 0.6259, 0.625, 0.6259, 0.625, 0.6259, 0.7538, 0.6259, 0.625, 0.3712, 0.625, 0.25, 0.625, 0.25, 0.625, 0.3712, 0.625, 0.3712, 0.625, 0.25, 0.625, 0.25, 0.625, 0.3712, 0.625, 0.3712, 0.625, 0.25, 0.625, 0.25, 0.625, 0.3712, 0.625, 0.6259, 0.625, 0.5, 0.625, 0.5, 0.625, 0.6259, 0.625, 0.25, 0.625, 0.1241, 0.625, 0.1241, 0.625, 0.25, 0.625, 0.6259, 0.625, 0.5, 0.625, 0.5, 0.625, 0.6259, 0.625, 0.6259, 0.625, 0.5, 0.625, 0.5, 0.625, 0.6259, 0.625, 0.25, 0.625, 0.1241, 0.625, 0.1241, 0.625, 0.25, 0.7538, 0.6259, 0.625, 0.6259, 0.625, 0.6259, 0.7538, 0.6259, 0.7538, 0.6259, 0.625, 0.6259, 0.625, 0.6259, 0.7538, 0.6259, 0.625, 0.25, 0.625, 0.1241, 0.625, 0.1241, 0.625, 0.25, 0.7538, 0.6259, 0.625, 0.6259, 0.625, 0.6259, 0.7538, 0.6259, 0.625, 0.3712, 0.625, 0.25, 0.625, 0.25, 0.625, 0.3712, 0.625, 0.6259, 0.625, 0.5, 0.625, 0.5, 0.625, 0.6259, 0.625, 0.3712, 0.625, 0.25, 0.625, 0.25, 0.625, 0.3712, 0.625, 0.6259, 0.625, 0.5, 0.625, 0.5, 0.625, 0.6259, 0.625, 0.25, 0.625, 0.1241, 0.625, 0.1241, 0.625, 0.25, 0.7538, 0.5, 0.875, 0.5, 0.875, 0.6259, 0.7538, 0.6259, 0.625, 0.25, 0.625, 0.1241, 0.625, 0.1241, 0.625, 0.25, 0.7538, 0.6259, 0.625, 0.6259, 0.625, 0.6259, 0.7538, 0.6259, 0.625, 0.3712, 0.625, 0.25, 0.625, 0.25, 0.625, 0.3712, 0.625, 0.6259, 0.625, 0.6259, 0.625, 0.6259, 0.625, 0.6259, 0.625, 0.75, 0.625, 0.6259, 0.625, 0.6259, 0.625, 0.75, 0.7538, 0.6259, 0.875, 0.6259, 0.875, 0.6259, 0.7538, 0.6259, 0.625, 0.8788, 0.625, 0.75, 0.625, 0.75, 0.625, 0.8788, 0.625, 0.75, 0.625, 0.6259, 0.625, 0.6259, 0.625, 0.75, 0.625, 0.75, 0.625, 0.6259, 0.625, 0.6259, 0.625, 0.75, 0.625, 0.1241, 0.625, 0.0, 0.625, 0.0, 0.625, 0.1241, 0.625, 0.8788, 0.625, 0.75, 0.625, 0.75, 0.625, 0.8788, 0.625, 0.1241, 0.625, 0.0, 0.625, 0.0, 0.625, 0.1241, 0.625, 0.1241, 0.625, 0.0, 0.625, 0.0, 0.625, 0.1241, 0.625, 0.8788, 0.625, 0.75, 0.625, 0.75, 0.625, 0.8788, 0.7538, 0.6259, 0.875, 0.6259, 0.875, 0.6259, 0.7538, 0.6259, 0.7538, 0.6259, 0.875, 0.6259, 0.875, 0.6259, 0.7538, 0.6259, 0.625, 0.8788, 0.625, 0.75, 0.625, 0.75, 0.625, 0.8788, 0.7538, 0.6259, 0.875, 0.6259, 0.875, 0.6259, 0.7538, 0.6259, 0.625, 0.75, 0.625, 0.6259, 0.625, 0.6259, 0.625, 0.75, 0.625, 0.1241, 0.625, 0.0, 0.625, 0.0, 0.625, 0.1241, 0.625, 0.75, 0.625, 0.6259, 0.625, 0.6259, 0.625, 0.75, 0.625, 0.1241, 0.625, 0.0, 0.625, 0.0, 0.625, 0.1241, 0.625, 0.8788, 0.625, 0.75, 0.625, 0.75, 0.625, 0.8788, 0.625, 0.8788, 0.625, 0.75, 0.625, 0.75, 0.625, 0.8788, 0.625, 0.8788, 0.625, 0.75, 0.625, 0.75, 0.625, 0.8788, 0.7538, 0.6259, 0.875, 0.6259, 0.875, 0.6259, 0.7538, 0.6259, 0.625, 0.75, 0.625, 0.6259, 0.625, 0.6259, 0.625, 0.75, 0.7538, 0.6259, 0.875, 0.6259, 0.875, 0.6259, 0.754, 0.6259, 0.7538, 0.6259, 0.875, 0.6259, 0.875, 0.6259, 0.7538, 0.6259, 0.625, 0.75, 0.625, 0.6259, 0.625, 0.6259, 0.625, 0.75, 0.625, 0.1241, 0.625, 0.0, 0.625, 0.0, 0.625, 0.1241, 0.754, 0.6259, 0.875, 0.6259, 0.875, 0.75, 0.7534, 0.75, 0.625, 0.75, 0.625, 0.6259, 0.625, 0.6259, 0.625, 0.75, 0.625, 0.1241, 0.625, 0.0, 0.625, 0.0, 0.625, 0.1241, 0.625, 0.8788, 0.625, 0.75, 0.625, 0.75, 0.625, 0.8788, 0.625, 0.8788, 0.625, 0.75, 0.625, 0.75, 0.625, 0.8788, 0.625, 0.1241, 0.625, 0.0, 0.625, 0.0, 0.625, 0.1241, 0.625, 0.6259, 0.625, 0.6259, 0.625, 0.6259, 0.625, 0.6259, 0.7538, 0.6259, 0.875, 0.6259, 0.875, 0.6259, 0.7538, 0.6259, 0.625, 0.6259, 0.625, 0.6259, 0.625, 0.6259, 0.625, 0.6259, 0.7538, 0.6259, 0.625, 0.6259, 0.625, 0.6259, 0.7538, 0.6259, 0.7538, 0.6259, 0.875, 0.6259, 0.875, 0.6259, 0.7538, 0.6259, 0.625, 0.1241, 0.625, 0.1241, 0.625, 0.1241, 0.625, 0.1241, 0.7538, 0.6259, 0.875, 0.6259, 0.875, 0.6259, 0.7538, 0.6259, 0.7538, 0.6259, 0.625, 0.6259, 0.625, 0.6259, 0.754, 0.6259, 0.7538, 0.6259, 0.875, 0.6259, 0.875, 0.6259, 0.7538, 0.6259, 0.625, 0.1241, 0.625, 0.1241, 0.625, 0.1241, 0.625, 0.1241, 0.625, 0.6259, 0.625, 0.6259, 0.625, 0.6259, 0.625, 0.6259, 0.625, 0.1241, 0.625, 0.1241, 0.625, 0.1241, 0.625, 0.1241, 0.625, 0.6259, 0.625, 0.6259, 0.625, 0.6259, 0.625, 0.6259, 0.754, 0.6259, 0.625, 0.6259, 0.625, 0.6259, 0.7538, 0.6259, 0.7538, 0.6259, 0.875, 0.6259, 0.875, 0.6259, 0.7538, 0.6259, 0.7538, 0.6259, 0.625, 0.6259, 0.625, 0.6259, 0.7538, 0.6259, 0.7538, 0.6259, 0.875, 0.6259, 0.875, 0.6259, 0.7538, 0.6259, 0.625, 0.1241, 0.625, 0.1241, 0.625, 0.1241, 0.625, 0.1241, 0.7538, 0.6259, 0.875, 0.6259, 0.875, 0.6259, 0.7538, 0.6259, 0.625, 0.75, 0.625, 0.6259, 0.625, 0.6259, 0.625, 0.75, 0.625, 0.1241, 0.625, 0.0, 0.625, 0.0, 0.625, 0.1241, 0.625, 0.8788, 0.625, 0.75, 0.625, 0.75, 0.625, 0.8788, 0.625, 0.75, 0.625, 0.6259, 0.625, 0.6259, 0.625, 0.75, 0.625, 0.75, 0.625, 0.6259, 0.625, 0.6259, 0.625, 0.75, 0.625, 0.75, 0.625, 0.75, 0.625, 0.75, 0.625, 0.75, 0.625, 0.6259, 0.625, 0.75, 0.625, 0.75, 0.625, 0.6259, 0.625, 0.6259, 0.625, 0.6259, 0.625, 0.6259, 0.625, 0.6259, 0.625, 0.6259, 0.625, 0.6259, 0.625, 0.6259, 0.625, 0.6259, 0.625, 0.75, 0.625, 0.75, 0.625, 0.75, 0.625, 0.75, 0.625, 0.6259, 0.625, 0.75, 0.625, 0.75, 0.625, 0.6259, 0.625, 0.75, 0.625, 0.75, 0.625, 0.75, 0.625, 0.75, 0.625, 0.75, 0.625, 0.75, 0.625, 0.75, 0.625, 0.75, 0.625, 0.6259, 0.625, 0.75, 0.625, 0.75, 0.625, 0.6259, 0.625, 0.75, 0.625, 0.6259, 0.625, 0.6259, 0.625, 0.75, 0.625, 0.75, 0.625, 0.6259, 0.625, 0.6259, 0.625, 0.75, 0.625, 0.6259, 0.625, 0.75, 0.625, 0.75, 0.625, 0.6259, 0.625, 0.75, 0.625, 0.6259, 0.625, 0.6259, 0.625, 0.75, 0.625, 0.6259, 0.625, 0.6259, 0.625, 0.6259, 0.625, 0.6259, 0.625, 0.75, 0.625, 0.75, 0.625, 0.75, 0.625, 0.75, 0.625, 0.6259, 0.625, 0.6259, 0.625, 0.6259, 0.625, 0.6259, 0.625, 0.75, 0.625, 0.75, 0.625, 0.75, 0.625, 0.75, 0.625, 0.6259, 0.625, 0.75, 0.625, 0.75, 0.625, 0.6259, 0.625, 0.75, 0.625, 0.6259, 0.625, 0.6259, 0.625, 0.75, 0.625, 0.6259, 0.625, 0.75, 0.625, 0.75, 0.625, 0.6259, 0.625, 0.75, 0.625, 0.6259, 0.625, 0.6259, 0.625, 0.75, 0.625, 0.6259, 0.625, 0.6259, 0.625, 0.6259, 0.625, 0.6259, 0.625, 0.75, 0.625, 0.6259, 0.625, 0.6259, 0.625, 0.75, 0.7538, 0.6259, 0.875, 0.6259, 0.875, 0.6259, 0.7538, 0.6259, 0.625, 0.8788, 0.625, 0.75, 0.625, 0.75, 0.625, 0.8788, 0.625, 0.1241, 0.625, 0.0, 0.625, 0.0, 0.625, 0.1241, 0.625, 0.75, 0.625, 0.75, 0.625, 0.75, 0.625, 0.75, 0.625, 0.75, 0.625, 0.75, 0.625, 0.75, 0.625, 0.75, 0.625, 0.0, 0.625, 0.0, 0.625, 0.0, 0.625, 0.0, 0.625, 0.8788, 0.625, 1.0, 0.625, 1.0, 0.625, 0.8788, 0.625, 0.8788, 0.625, 0.75, 0.625, 0.75, 0.625, 0.8788, 0.625, 0.8788, 0.625, 1.0, 0.625, 1.0, 0.625, 0.8788, 0.625, 0.8788, 0.625, 0.75, 0.625, 0.75, 0.625, 0.8788, 0.625, 0.0, 0.625, 0.0, 0.625, 0.0, 0.625, 0.0, 0.625, 0.75, 0.625, 0.75, 0.625, 0.75, 0.625, 0.75, 0.625, 0.0, 0.625, 0.0, 0.625, 0.0, 0.625, 0.0, 0.625, 0.75, 0.625, 0.75, 0.625, 0.75, 0.625, 0.75, 0.625, 0.8788, 0.625, 1.0, 0.625, 1.0, 0.625, 0.8788, 0.625, 0.75, 0.625, 0.75, 0.625, 0.75, 0.625, 0.75, 0.625, 0.8788, 0.625, 1.0, 0.625, 1.0, 0.625, 0.8788, 0.625, 0.8788, 0.625, 0.75, 0.625, 0.75, 0.625, 0.8788, 0.625, 0.0, 0.625, 0.0, 0.625, 0.0, 0.625, 0.0, 0.625, 0.8788, 0.625, 0.75, 0.625, 0.75, 0.625, 0.8786, 0.625, 0.8788, 0.625, 1.0, 0.625, 1.0, 0.625, 0.8786, 0.625, 0.8788, 0.625, 0.75, 0.625, 0.75, 0.625, 0.8788, 0.625, 0.0, 0.625, 0.0, 0.625, 0.0, 0.625, 0.0, 0.625, 0.1241, 0.625, 0.0, 0.625, 0.0, 0.625, 0.1241, 0.625, 0.8788, 0.625, 0.75, 0.625, 0.75, 0.625, 0.8788, 0.7538, 0.6259, 0.875, 0.6259, 0.875, 0.6259, 0.7538, 0.6259, 0.625, 0.6259, 0.625, 0.6259, 0.625, 0.6259, 0.625, 0.6259, 0.625, 0.75, 0.625, 0.6259, 0.625, 0.6259, 0.625, 0.75, 0.7538, 0.6259, 0.875, 0.6259, 0.875, 0.6259, 0.7538, 0.6259, 0.625, 0.8788, 0.625, 0.75, 0.625, 0.75, 0.625, 0.8788, 0.625, 0.1241, 0.625, 0.0, 0.625, 0.0, 0.625, 0.1241, 0.625, 0.75, 0.625, 0.6259, 0.625, 0.6259, 0.625, 0.75, 0.625, 0.6259, 0.625, 0.75, 0.625, 0.75, 0.625, 0.6259, 0.625, 0.75, 0.625, 0.75, 0.625, 0.75, 0.625, 0.75, 0.625, 0.75, 0.625, 0.6259, 0.625, 0.6259, 0.625, 0.75, 0.625, 0.6259, 0.625, 0.6259, 0.625, 0.6259, 0.625, 0.6259, 0.625, 0.6259, 0.625, 0.75, 0.625, 0.75, 0.625, 0.6259, 0.625, 0.6259, 0.625, 0.6259, 0.625, 0.6259, 0.625, 0.6259, 0.625, 0.75, 0.625, 0.75, 0.625, 0.75, 0.625, 0.75, 0.625, 0.75, 0.625, 0.75, 0.625, 0.75, 0.625, 0.75, 0.625, 0.75, 0.625, 0.75, 0.625, 0.75, 0.625, 0.75, 0.625, 0.75, 0.625, 0.6259, 0.625, 0.6259, 0.625, 0.75, 0.625, 0.6259, 0.625, 0.75, 0.625, 0.75, 0.625, 0.6259, 0.625, 0.75, 0.625, 0.6259, 0.625, 0.6259, 0.625, 0.75, 0.625, 0.75, 0.625, 0.6259, 0.625, 0.6259, 0.625, 0.75, 0.625, 0.6259, 0.625, 0.75, 0.625, 0.75, 0.625, 0.6259, 0.625, 0.6259, 0.625, 0.6259, 0.625, 0.6259, 0.625, 0.6259, 0.625, 0.3712, 0.625, 0.25, 0.625, 0.25, 0.625, 0.3712, 0.625, 0.1241, 0.625, 0.0, 0.625, 0.0, 0.625, 0.1241, 0.625, 0.8788, 0.625, 0.75, 0.625, 0.75, 0.625, 0.8788, 0.625, 0.25, 0.625, 0.1241, 0.625, 0.1241, 0.625, 0.25, 0.625, 0.75, 0.625, 0.6259, 0.625, 0.6259, 0.625, 0.75, 0.625, 0.6259, 0.625, 0.5, 0.625, 0.5, 0.625, 0.6259, 0.625, 0.25, 0.625, 0.25, 0.625, 0.25, 0.625, 0.25, 0.625, 0.5, 0.625, 0.5, 0.625, 0.5, 0.625, 0.5, 0.625, 0.3712, 0.625, 0.25, 0.625, 0.25, 0.625, 0.3712, 0.625, 0.25, 0.625, 0.25, 0.625, 0.25, 0.625, 0.25, 0.625, 0.25, 0.625, 0.25, 0.625, 0.25, 0.625, 0.25, 0.625, 0.3712, 0.625, 0.5, 0.625, 0.5, 0.625, 0.3712, 0.625, 0.3712, 0.625, 0.25, 0.625, 0.25, 0.625, 0.3712, 0.625, 0.5, 0.625, 0.5, 0.625, 0.5, 0.625, 0.5, 0.625, 0.5, 0.625, 0.3712, 0.625, 0.3712, 0.625, 0.5, 0.625, 0.25, 0.625, 0.3712, 0.625, 0.3712, 0.625, 0.25, 0.625, 0.3712, 0.625, 0.5, 0.625, 0.5, 0.625, 0.3712, 0.625, 0.5, 0.625, 0.3712, 0.625, 0.3712, 0.625, 0.5, 0.625, 1.0, 0.625, 0.8788, 0.625, 0.8788, 0.625, 1.0, 0.625, 0.5, 0.625, 0.3712, 0.625, 0.3712, 0.625, 0.5, 0.625, 1.0, 0.625, 0.8788, 0.625, 0.8788, 0.625, 1.0, 0.625, 0.6259, 0.7538, 0.6259, 0.7538, 0.6259, 0.625, 0.6259, 0.625, 0.6259, 0.7538, 0.6259, 0.7538, 0.6259, 0.625, 0.6259, 0.625, 1.0, 0.625, 0.8788, 0.625, 0.8788, 0.625, 1.0, 0.625, 1.0, 0.625, 0.8788, 0.625, 0.8788, 0.625, 1.0, 0.625, 0.75, 0.625, 0.8788, 0.625, 0.8786, 0.625, 0.75, 0.625, 1.0, 0.625, 0.8788, 0.625, 0.8786, 0.625, 1.0, 0.625, 1.0, 0.625, 0.8788, 0.625, 0.8788, 0.625, 1.0, 0.625, 0.75, 0.625, 0.8788, 0.625, 0.8788, 0.625, 0.75, 0.625, 0.75, 0.625, 0.8788, 0.625, 0.8788, 0.625, 0.75, 0.625, 1.0, 0.625, 0.8788, 0.625, 0.8788, 0.625, 1.0, 0.625, 0.75, 0.625, 0.8788, 0.625, 0.8788, 0.625, 0.75, 0.625, 1.0, 0.625, 0.8788, 0.625, 0.8788, 0.625, 1.0, 0.625, 0.75, 0.625, 0.8788, 0.625, 0.8788, 0.625, 0.75, 0.625, 1.0, 0.625, 0.8788, 0.625, 0.8788, 0.625, 1.0, 0.625, 0.6259, 0.7538, 0.6259, 0.7538, 0.6259, 0.625, 0.6259, 0.625, 1.0, 0.625, 0.8788, 0.625, 0.8788, 0.625, 1.0, 0.625, 0.6259, 0.7538, 0.6259, 0.7538, 0.6259, 0.625, 0.6259, 0.625, 0.6259, 0.7538, 0.6259, 0.7538, 0.6259, 0.625, 0.6259, 0.875, 0.6259, 0.7538, 0.6259, 0.7538, 0.6259, 0.875, 0.6259, 0.625, 0.6259, 0.7538, 0.6259, 0.7538, 0.6259, 0.625, 0.6259, 0.875, 0.6259, 0.754, 0.6259, 0.7538, 0.6259, 0.875, 0.6259, 0.625, 0.6259, 0.7538, 0.6259, 0.7538, 0.6259, 0.625, 0.6259, 0.875, 0.6259, 0.7538, 0.6259, 0.754, 0.6259, 0.875, 0.6259, 0.625, 0.6259, 0.7538, 0.6259, 0.7538, 0.6259, 0.625, 0.6259, 0.625, 0.6259, 0.7538, 0.6259, 0.7538, 0.6259, 0.625, 0.6259, 0.875, 0.6259, 0.7538, 0.6259, 0.7538, 0.6259, 0.875, 0.6259, 0.625, 0.6259, 0.7538, 0.6259, 0.7538, 0.6259, 0.625, 0.6259, 0.625, 1.0, 0.625, 0.8788, 0.625, 0.8788, 0.625, 1.0, 0.625, 1.0, 0.625, 0.8788, 0.625, 0.8788, 0.625, 1.0, 0.625, 0.6259, 0.754, 0.6259, 0.7534, 0.75, 0.625, 0.75, 0.625, 0.6259, 0.7538, 0.6259, 0.7538, 0.6259, 0.625, 0.6259, 0.625, 0.6259, 0.7538, 0.6259, 0.754, 0.6259, 0.625, 0.6259, 0.625, 0.6259, 0.7538, 0.6259, 0.7538, 0.6259, 0.625, 0.6259, 0.625, 1.0, 0.625, 0.8788, 0.625, 0.8788, 0.625, 1.0, 0.625, 1.0, 0.625, 0.8788, 0.625, 0.8788, 0.625, 1.0, 0.625, 1.0, 0.625, 0.8788, 0.625, 0.8788, 0.625, 1.0, 0.625, 0.6259, 0.7538, 0.6259, 0.7538, 0.6259, 0.625, 0.6259, 0.625, 1.0, 0.625, 0.8788, 0.625, 0.8788, 0.625, 1.0, 0.625, 0.6259, 0.7538, 0.6259, 0.7538, 0.6259, 0.625, 0.6259, 0.625, 0.6259, 0.7538, 0.6259, 0.7538, 0.6259, 0.625, 0.6259, 0.625, 1.0, 0.625, 0.8788, 0.625, 0.8788, 0.625, 1.0, 0.625, 1.0, 0.625, 0.8788, 0.625, 0.8788, 0.625, 1.0, 0.625, 1.0, 0.625, 0.8788, 0.625, 0.8788, 0.625, 1.0, 0.625, 0.6259, 0.7538, 0.6259, 0.7538, 0.6259, 0.625, 0.6259, 0.625, 0.5, 0.625, 0.3712, 0.625, 0.3712, 0.625, 0.5, 0.875, 0.6259, 0.7538, 0.6259, 0.7538, 0.6259, 0.875, 0.6259, 0.625, 0.5, 0.7538, 0.5, 0.7538, 0.6259, 0.625, 0.6259, 0.625, 0.5, 0.625, 0.3712, 0.625, 0.3712, 0.625, 0.5, 0.625, 0.5, 0.625, 0.3712, 0.625, 0.3712, 0.625, 0.5, 0.875, 0.6259, 0.7538, 0.6259, 0.7538, 0.6259, 0.875, 0.6259, 0.875, 0.6259, 0.7538, 0.6259, 0.7538, 0.6259, 0.875, 0.6259, 0.875, 0.6259, 0.7538, 0.6259, 0.7538, 0.6259, 0.875, 0.6259, 0.625, 0.5, 0.625, 0.3712, 0.625, 0.3712, 0.625, 0.5, 0.625, 0.5, 0.625, 0.3712, 0.625, 0.3712, 0.625, 0.5, 0.625, 0.5, 0.625, 0.3712, 0.625, 0.3712, 0.625, 0.5, 0.875, 0.6259, 0.7538, 0.6259, 0.7538, 0.6259, 0.875, 0.6259, 0.875, 0.6259, 0.7538, 0.6259, 0.7538, 0.6259, 0.875, 0.6259, 0.625, 0.5, 0.625, 0.3712, 0.625, 0.3712, 0.625, 0.5, 0.625, 0.5, 0.625, 0.3712, 0.625, 0.3712, 0.625, 0.5, 0.875, 0.6259, 0.7538, 0.6259, 0.7538, 0.6259, 0.875, 0.6259, 0.875, 0.6259, 0.7538, 0.6259, 0.7538, 0.6259, 0.875, 0.6259, 0.625, 0.5, 0.625, 0.3712, 0.625, 0.3712, 0.625, 0.5, 0.875, 0.6259, 0.7538, 0.6259, 0.7538, 0.6259, 0.875, 0.6259, 0.875, 0.6259, 0.7538, 0.6259, 0.7538, 0.6259, 0.875, 0.6259, 0.625, 0.5, 0.625, 0.5, 0.625, 0.5, 0.625, 0.5, 0.625, 0.5, 0.625, 0.6259, 0.625, 0.6259, 0.625, 0.5, 0.625, 0.5, 0.625, 0.3712, 0.625, 0.3712, 0.625, 0.5, 0.625, 0.5, 0.625, 0.3712, 0.625, 0.3712, 0.625, 0.5, 0.625, 0.25, 0.625, 0.3712, 0.625, 0.3712, 0.625, 0.25, 0.625, 1.0, 0.625, 0.8788, 0.625, 0.8788, 0.625, 1.0, 0.625, 1.0, 0.625, 0.8788, 0.625, 0.8788, 0.625, 1.0, 0.625, 0.5, 0.625, 0.3712, 0.625, 0.3712, 0.625, 0.5, 0.625, 1.0, 0.625, 0.8788, 0.625, 0.8788, 0.625, 1.0, 0.625, 1.0, 0.625, 0.8788, 0.625, 0.8788, 0.625, 1.0, 0.625, 0.5, 0.625, 0.3712, 0.625, 0.3712, 0.625, 0.5, 0.625, 1.0, 0.625, 0.8788, 0.625, 0.8788, 0.625, 1.0, 0.625, 0.5, 0.625, 0.3712, 0.625, 0.3712, 0.625, 0.5, 0.625, 1.0, 0.625, 0.8788, 0.625, 0.8788, 0.625, 1.0, 0.625, 0.5, 0.625, 0.3712, 0.625, 0.3712, 0.625, 0.5, 0.125, 0.5, 0.2462, 0.5, 0.2462, 0.6259, 0.125, 0.6259, 0.375, 0.25, 0.625, 0.25, 0.625, 0.3712, 0.375, 0.3712, 0.125, 0.6259, 0.2462, 0.6259, 0.2462, 0.75, 0.125, 0.75, 0.375, 0.75, 0.625, 0.75, 0.625, 0.8788, 0.375, 0.8788, 0.625, 0.3712, 0.625, 0.3712, 0.625, 0.3712, 0.625, 0.3712, 0.625, 0.5, 0.625, 0.3712, 0.625, 0.3712, 0.625, 0.5, 0.625, 0.5, 0.625, 0.5, 0.625, 0.5, 0.625, 0.5, 0.625, 0.3712, 0.625, 0.3712, 0.625, 0.3712, 0.625, 0.3712, 0.625, 0.5, 0.625, 0.3712, 0.625, 0.3712, 0.625, 0.5, 0.625, 0.5, 0.625, 0.5, 0.625, 0.5, 0.625, 0.5, 0.625, 0.5, 0.625, 0.3712, 0.625, 0.3712, 0.625, 0.5, 0.625, 0.3712, 0.625, 0.5, 0.625, 0.5, 0.625, 0.3712, 0.625, 0.3712, 0.625, 0.5, 0.625, 0.5, 0.625, 0.3712, 0.625, 0.3712, 0.625, 0.5, 0.625, 0.5, 0.625, 0.3712, 0.625, 0.3712, 0.625, 0.3712, 0.625, 0.3712, 0.625, 0.3712, 0.625, 0.5, 0.625, 0.5, 0.625, 0.5, 0.625, 0.5, 0.625, 0.5, 0.625, 0.3712, 0.625, 0.3712, 0.625, 0.5, 0.625, 0.3712, 0.625, 0.3712, 0.625, 0.3712, 0.625, 0.3712, 0.625, 0.5, 0.625, 0.5, 0.625, 0.5, 0.625, 0.5, 0.625, 0.5, 0.625, 0.3712, 0.625, 0.3712, 0.625, 0.5, 0.625, 0.3712, 0.625, 0.3712, 0.625, 0.3712, 0.625, 0.3712, 0.625, 0.25, 0.625, 0.25, 0.625, 0.25, 0.625, 0.25, 0.625, 0.3712, 0.625, 0.3712, 0.625, 0.3712, 0.625, 0.3712, 0.625, 0.3712, 0.625, 0.25, 0.625, 0.25, 0.625, 0.3712, 0.625, 0.3712, 0.625, 0.3712, 0.625, 0.3712, 0.625, 0.3712, 0.625, 0.25, 0.625, 0.3712, 0.625, 0.3712, 0.625, 0.25, 0.625, 0.3712, 0.625, 0.25, 0.625, 0.25, 0.625, 0.3712, 0.625, 0.25, 0.625, 0.3712, 0.625, 0.3712, 0.625, 0.25, 0.625, 0.3712, 0.625, 0.25, 0.625, 0.25, 0.625, 0.3712, 0.625, 0.25, 0.625, 0.25, 0.625, 0.25, 0.625, 0.25, 0.625, 0.3712, 0.625, 0.3712, 0.625, 0.3712, 0.625, 0.3712, 0.625, 0.25, 0.625, 0.25, 0.625, 0.25, 0.625, 0.25, 0.625, 0.3712, 0.625, 0.3712, 0.625, 0.3712, 0.625, 0.3712, 0.625, 0.25, 0.625, 0.3712, 0.625, 0.3712, 0.625, 0.25, 0.625, 0.3712, 0.625, 0.25, 0.625, 0.25, 0.625, 0.3712, 0.625, 0.25, 0.625, 0.3712, 0.625, 0.3712, 0.625, 0.25, 0.625, 0.3712, 0.625, 0.25, 0.625, 0.25, 0.625, 0.3712, 0.625, 0.25, 0.625, 0.25, 0.625, 0.25, 0.625, 0.25, 0.625, 1.0, 0.625, 0.8788, 0.625, 0.8788, 0.625, 1.0, 0.625, 0.5, 0.625, 0.3712, 0.625, 0.3712, 0.625, 0.5, 0.625, 0.75, 0.625, 0.6259, 0.625, 0.6259, 0.625, 0.75, 0.625, 0.3712, 0.625, 0.25, 0.625, 0.25, 0.625, 0.3712, 0.625, 0.1241, 0.625, 0.0, 0.625, 0.0, 0.625, 0.1241, 0.625, 0.8788, 0.625, 0.75, 0.625, 0.75, 0.625, 0.8788, 0.625, 0.6259, 0.625, 0.5, 0.625, 0.5, 0.625, 0.6259, 0.625, 0.25, 0.625, 0.1241, 0.625, 0.1241, 0.625, 0.25, 0.625, 1.0, 0.625, 0.8788, 0.625, 0.8788, 0.625, 1.0, 0.625, 0.5, 0.625, 0.3712, 0.625, 0.3712, 0.625, 0.5, 0.625, 0.75, 0.625, 0.6259, 0.625, 0.6259, 0.625, 0.75, 0.625, 0.3712, 0.625, 0.25, 0.625, 0.25, 0.625, 0.3712, 0.625, 0.1241, 0.625, 0.0, 0.625, 0.0, 0.625, 0.1241, 0.625, 0.8788, 0.625, 0.75, 0.625, 0.75, 0.625, 0.8788, 0.625, 0.6259, 0.625, 0.5, 0.625, 0.5, 0.625, 0.6259, 0.625, 0.25, 0.625, 0.1241, 0.625, 0.1241, 0.625, 0.25, 0.625, 0.1241, 0.625, 0.1241, 0.625, 0.1241, 0.625, 0.1241, 0.625, 0.1241, 0.625, 0.1241, 0.625, 0.1241, 0.625, 0.1241, 0.625, 0.0, 0.625, 0.1241, 0.625, 0.1241, 0.625, 0.0, 0.625, 1.0, 0.625, 1.0, 0.625, 1.0, 0.625, 1.0, 0.625, 0.0, 0.625, 0.1241, 0.625, 0.1241, 0.625, 0.0, 0.625, 1.0, 0.625, 1.0, 0.625, 1.0, 0.625, 1.0, 0.625, 0.0, 0.625, 0.1241, 0.625, 0.1241, 0.625, 0.0, 0.625, 0.1241, 0.625, 0.0, 0.625, 0.0, 0.625, 0.1241, 0.625, 0.1241, 0.625, 0.1241, 0.625, 0.1241, 0.625, 0.1241, 0.625, 0.1241, 0.625, 0.0, 0.625, 0.0, 0.625, 0.1241, 0.625, 0.1241, 0.625, 0.1241, 0.625, 0.1241, 0.625, 0.1241, 0.625, 1.0, 0.625, 1.0, 0.625, 1.0, 0.625, 1.0, 0.625, 0.1241, 0.625, 0.1241, 0.625, 0.1241, 0.625, 0.1241, 0.625, 1.0, 0.625, 1.0, 0.625, 1.0, 0.625, 1.0, 0.625, 0.1241, 0.625, 0.0, 0.625, 0.0, 0.625, 0.1241, 0.625, 0.1241, 0.625, 0.0, 0.625, 0.0, 0.625, 0.1241, 0.625, 0.0, 0.625, 0.1241, 0.625, 0.1241, 0.625, 0.0, 0.625, 1.0, 0.625, 1.0, 0.625, 1.0, 0.625, 1.0, 0.625, 0.0, 0.625, 0.1241, 0.625, 0.1241, 0.625, 0.0, 0.625, 0.1241, 0.625, 0.0, 0.625, 0.0, 0.625, 0.1241, 0.625, 0.1241, 0.625, 0.1241, 0.625, 0.1241, 0.625, 0.1241, 0.625, 0.1241, 0.625, 0.0, 0.625, 0.0, 0.625, 0.1241, 0.625, 0.1241, 0.625, 0.1241, 0.625, 0.1241, 0.625, 0.1241, 0.625, 1.0, 0.625, 1.0, 0.625, 1.0, 0.625, 1.0, 0.625, 1.0, 0.625, 1.0, 0.625, 1.0, 0.625, 1.0, 0.625, 1.0, 0.625, 1.0, 0.625, 1.0, 0.625, 1.0, 0.625, 0.0, 0.625, 0.1241, 0.625, 0.1241, 0.625, 0.0, 0.625, 0.1241, 0.625, 0.0, 0.625, 0.0, 0.625, 0.1241, 0.625, 0.1241, 0.625, 0.0, 0.625, 0.0, 0.625, 0.1241, 0.625, 0.0, 0.625, 0.1241, 0.625, 0.1241, 0.625, 0.0, 0.625, 0.1241, 0.625, 0.0, 0.625, 0.0, 0.625, 0.1241, 0.625, 0.1241, 0.625, 0.1241, 0.625, 0.1241, 0.625, 0.1241, 0.625, 1.0, 0.625, 1.0, 0.625, 1.0, 0.625, 1.0, 0.625, 0.1241, 0.625, 0.1241, 0.625, 0.1241, 0.625, 0.1241, 0.625, 0.1241, 0.625, 0.1241, 0.625, 0.1241, 0.625, 0.1241, 0.625, 0.0, 0.625, 0.1241, 0.625, 0.1241, 0.625, 0.0, 0.625, 0.0, 0.625, 0.1241, 0.625, 0.1241, 0.625, 0.0, 0.625, 0.1241, 0.625, 0.0, 0.625, 0.0, 0.625, 0.1241, 0.625, 0.1241, 0.625, 0.1241, 0.625, 0.1241, 0.625, 0.1241, 0.625, 1.0, 0.625, 1.0, 0.625, 1.0, 0.625, 1.0, 0.625, 0.1241, 0.625, 0.1241, 0.625, 0.1241, 0.625, 0.1241, 0.625, 0.0, 0.625, 0.1241, 0.625, 0.1241, 0.625, 0.0, 0.625, 1.0, 0.625, 1.0, 0.625, 1.0, 0.625, 1.0, 0.625, 0.1241, 0.625, 0.0, 0.625, 0.0, 0.625, 0.1241, 0.625, 0.1241, 0.625, 0.0, 0.625, 0.0, 0.625, 0.1241, 0.625, 1.0, 0.625, 1.0, 0.625, 1.0, 0.625, 1.0, 0.625, 0.1241, 0.625, 0.0, 0.625, 0.0, 0.625, 0.1241, 0.625, 0.0, 0.625, 0.1241, 0.625, 0.1241, 0.625, 0.0, 0.625, 0.1241, 0.625, 0.0, 0.625, 0.0, 0.625, 0.1241, 0.625, 0.0, 0.625, 0.1241, 0.625, 0.1241, 0.625, 0.0, 0.625, 0.1241, 0.625, 0.1241, 0.625, 0.1241, 0.625, 0.1241, 0.625, 1.0, 0.625, 1.0, 0.625, 1.0, 0.625, 1.0, 0.625, 0.1241, 0.625, 0.0, 0.625, 0.0, 0.625, 0.1241, 0.625, 0.0, 0.625, 0.1241, 0.625, 0.1241, 0.625, 0.0, 0.625, 1.0, 0.625, 1.0, 0.625, 1.0, 0.625, 1.0, 0.625, 0.1241, 0.625, 0.1241, 0.625, 0.1241, 0.625, 0.1241, 0.625, 0.0, 0.625, 0.1241, 0.625, 0.1241, 0.625, 0.0, 0.625, 0.0, 0.625, 0.1241, 0.625, 0.1241, 0.625, 0.0, 0.625, 1.0, 0.625, 1.0, 0.625, 1.0, 0.625, 1.0, 0.625, 0.1241, 0.625, 0.1241, 0.625, 0.1241, 0.625, 0.1241, 0.625, 0.1241, 0.625, 0.1241, 0.625, 0.1241, 0.625, 0.1241, 0.625, 1.0, 0.625, 1.0, 0.625, 1.0, 0.625, 1.0, 0.625, 0.1241, 0.625, 0.1241, 0.625, 0.1241, 0.625, 0.1241, 0.625, 0.1241, 0.625, 0.0, 0.625, 0.0, 0.625, 0.1241, 0.625, 0.1241, 0.625, 0.1241, 0.625, 0.1241, 0.625, 0.1241, 0.625, 0.1241, 0.625, 0.0, 0.625, 0.0, 0.625, 0.1241, 0.625, 0.0, 0.625, 0.1241, 0.625, 0.1241, 0.625, 0.0, 0.625, 1.0, 0.625, 1.0, 0.625, 1.0, 0.625, 1.0, 0.625, 0.0, 0.625, 0.1241, 0.625, 0.1241, 0.625, 0.0, 0.625, 0.1241, 0.625, 0.0, 0.625, 0.0, 0.625, 0.1241, 0.625, 0.0, 0.625, 0.1241, 0.625, 0.1241, 0.625, 0.0, 0.625, 1.0, 0.625, 1.0, 0.625, 1.0, 0.625, 1.0, 0.625, 0.1241, 0.625, 0.0, 0.625, 0.0, 0.625, 0.1241, 0.625, 0.0, 0.625, 0.1241, 0.625, 0.1241, 0.625, 0.0, 0.625, 1.0, 0.625, 1.0, 0.625, 1.0, 0.625, 1.0, 0.625, 0.1241, 0.625, 0.1241, 0.625, 0.1241, 0.625, 0.1241, 0.625, 0.1241, 0.625, 0.0, 0.625, 0.0, 0.625, 0.1241, 0.625, 0.1241, 0.625, 0.0, 0.625, 0.0, 0.625, 0.1241, 0.625, 1.0, 0.625, 1.0, 0.625, 1.0, 0.625, 1.0, 0.625, 0.1241, 0.625, 0.1241, 0.625, 0.1241, 0.625, 0.1241, 0.625, 0.1241, 0.625, 0.1241, 0.625, 0.1241, 0.625, 0.1241, 0.625, 0.0, 0.625, 0.1241, 0.625, 0.1241, 0.625, 0.0, 0.625, 1.0, 0.625, 1.0, 0.625, 1.0, 0.625, 1.0, 0.625, 0.1241, 0.625, 0.0, 0.625, 0.0, 0.625, 0.1241, 0.625, 1.0, 0.625, 1.0, 0.625, 1.0, 0.625, 1.0, 0.625, 1.0, 0.625, 1.0, 0.625, 1.0, 0.625, 1.0, 0.625, 0.0, 0.625, 0.1241, 0.625, 0.1241, 0.625, 0.0, 0.625, 0.1241, 0.625, 0.1241, 0.625, 0.1241, 0.625, 0.1241, 0.625, 0.1241, 0.625, 0.0, 0.625, 0.0, 0.625, 0.1241, 0.625, 0.1241, 0.625, 0.1241, 0.625, 0.1241, 0.625, 0.1241, 0.625, 0.1241, 0.625, 0.0, 0.625, 0.0, 0.625, 0.1241, 0.625, 0.0, 0.625, 0.1241, 0.625, 0.1241, 0.625, 0.0, 0.625, 0.0, 0.625, 0.1241, 0.625, 0.1241, 0.625, 0.0, 0.625, 0.0, 0.625, 0.1241, 0.625, 0.1241, 0.625, 0.0, 0.625, 1.0, 0.625, 1.0, 0.625, 1.0, 0.625, 1.0, 0.625, 0.1241, 0.625, 0.1241, 0.625, 0.1241, 0.625, 0.1241, 0.625, 0.0, 0.625, 0.1241, 0.625, 0.1241, 0.625, 0.0, 0.625, 1.0, 0.625, 1.0, 0.625, 1.0, 0.625, 1.0, 0.625, 0.1241, 0.625, 0.1241, 0.625, 0.1241, 0.625, 0.1241, 0.625, 0.1241, 0.625, 0.0, 0.625, 0.0, 0.625, 0.1241, 0.625, 0.8788, 0.625, 0.75, 0.625, 0.75, 0.625, 0.8788, 0.625, 0.3712, 0.625, 0.5, 0.625, 0.5, 0.625, 0.3712, 0.625, 0.5, 0.625, 0.3712, 0.625, 0.3712, 0.625, 0.5, 0.625, 0.5, 0.625, 0.5, 0.625, 0.5, 0.625, 0.5, 0.625, 0.25, 0.625, 0.1241, 0.625, 0.1241, 0.625, 0.25, 0.625, 0.6259, 0.625, 0.5, 0.625, 0.5, 0.625, 0.6259, 0.625, 0.8788, 0.625, 0.75, 0.625, 0.75, 0.625, 0.8788, 0.625, 0.1241, 0.625, 0.0, 0.625, 0.0, 0.625, 0.1241, 0.625, 0.3712, 0.625, 0.25, 0.625, 0.25, 0.625, 0.3712, 0.625, 0.75, 0.625, 0.6259, 0.625, 0.6259, 0.625, 0.75, 0.625, 0.5, 0.625, 0.5, 0.625, 0.5, 0.625, 0.5, 0.625, 1.0, 0.625, 0.8788, 0.625, 0.8788, 0.625, 1.0, 0.625, 0.3712, 0.625, 0.3712, 0.625, 0.3712, 0.625, 0.3712, 0.625, 0.3712, 0.625, 0.3712, 0.625, 0.3712, 0.625, 0.3712, 0.625, 0.8788, 0.625, 1.0, 0.625, 1.0, 0.625, 0.8788, 0.625, 0.3712, 0.625, 0.5, 0.625, 0.5, 0.625, 0.3712, 0.625, 0.75, 0.625, 0.8788, 0.625, 0.8788, 0.625, 0.75, 0.625, 0.75, 0.625, 0.6259, 0.625, 0.6259, 0.625, 0.75, 0.625, 0.6259, 0.625, 0.75, 0.625, 0.75, 0.625, 0.6259, 0.625, 0.3712, 0.625, 0.25, 0.625, 0.25, 0.625, 0.3712, 0.625, 0.25, 0.625, 0.3712, 0.625, 0.3712, 0.625, 0.25, 0.625, 0.1241, 0.625, 0.25, 0.625, 0.25, 0.625, 0.1241, 0.625, 0.5, 0.625, 0.3712, 0.625, 0.3712, 0.625, 0.5, 0.625, 0.1241, 0.625, 0.0, 0.625, 0.0, 0.625, 0.1241, 0.625, 0.5, 0.625, 0.3712, 0.625, 0.3712, 0.625, 0.5, 0.625, 0.5, 0.625, 0.5, 0.625, 0.5, 0.625, 0.5, 0.625, 0.5, 0.625, 0.3712, 0.625, 0.3712, 0.625, 0.5, 0.625, 0.3712, 0.625, 0.5, 0.625, 0.5, 0.625, 0.3712, 0.625, 0.5, 0.625, 0.3712, 0.625, 0.3712, 0.625, 0.5, 0.625, 0.3712, 0.625, 0.5, 0.625, 0.5, 0.625, 0.3712, 0.625, 0.3712, 0.625, 0.3712, 0.625, 0.3712, 0.625, 0.3712, 0.625, 0.5, 0.625, 0.5, 0.625, 0.5, 0.625, 0.5, 0.625, 0.5, 0.625, 0.5, 0.625, 0.3712, 0.625, 0.3712, 0.625, 0.5, 0.625, 0.3712, 0.625, 0.3712, 0.625, 0.5, 0.625, 0.3712, 0.625, 0.5, 0.625, 0.5, 0.625, 0.3712, 0.625, 0.3712, 0.625, 0.3712, 0.625, 0.3712, 0.625, 0.3712, 0.625, 0.5, 0.625, 0.5, 0.625, 0.5, 0.625, 0.5, 0.625, 0.5, 0.625, 0.3712, 0.625, 0.3712, 0.625, 0.5, 0.625, 0.3712, 0.625, 0.5, 0.625, 0.5, 0.625, 0.3712, 0.625, 0.3712, 0.625, 0.3712, 0.625, 0.3712, 0.625, 0.3712, 0.625, 0.5, 0.625, 0.5, 0.625, 0.5, 0.625, 0.5, 0.625, 0.3712, 0.625, 0.5, 0.625, 0.5, 0.625, 0.3712, 0.625, 0.5, 0.625, 0.3712, 0.625, 0.3712, 0.625, 0.5, 0.625, 0.5, 0.625, 0.5, 0.625, 0.5, 0.625, 0.5, 0.625, 0.3712, 0.625, 0.3712, 0.625, 0.3712, 0.625, 0.3712, 0.625, 0.3712, 0.625, 0.3712, 0.625, 0.3712, 0.625, 0.3712, 0.625, 0.5, 0.625, 0.5, 0.625, 0.5, 0.625, 0.5, 0.625, 0.5, 0.625, 0.3712, 0.625, 0.3712, 0.625, 0.5, 0.625, 0.3712, 0.625, 0.5, 0.625, 0.5, 0.625, 0.3712, 0.625, 0.5, 0.625, 0.3712, 0.625, 0.3712, 0.625, 0.5, 0.625, 0.3712, 0.625, 0.3712, 0.625, 0.3712, 0.625, 0.3712, 0.625, 0.3712, 0.625, 0.5, 0.625, 0.5, 0.625, 0.3712, 0.625, 0.5, 0.625, 0.5, 0.625, 0.5, 0.625, 0.5, 0.625, 0.5, 0.625, 0.5, 0.625, 0.5, 0.625, 0.5, 0.625, 0.5, 0.625, 0.5, 0.625, 0.5, 0.625, 0.5, 0.625, 0.5, 0.625, 0.5, 0.625, 0.5, 0.625, 0.5, 0.625, 0.5, 0.625, 0.5, 0.625, 0.5, 0.625, 0.5, 0.625, 0.5, 0.625, 0.5, 0.625, 0.5, 0.625, 0.5, 0.625, 0.5, 0.625, 0.5, 0.625, 0.5, 0.625, 0.5, 0.625, 0.5, 0.625, 0.5, 0.625, 0.5, 0.625, 0.5, 0.625, 0.5, 0.625, 0.5, 0.625, 0.5, 0.625, 0.5, 0.625, 0.5, 0.625, 0.5, 0.625, 0.5, 0.625, 0.5, 0.625, 0.5, 0.625, 0.5, 0.625, 0.5, 0.625, 0.5, 0.625, 0.5, 0.625, 0.5, 0.625, 0.5, 0.625, 0.5, 0.625, 0.5, 0.625, 0.5, 0.625, 0.5, 0.625, 0.5, 0.625, 0.5, 0.625, 0.5, 0.625, 0.5, 0.625, 0.5, 0.625, 0.5, 0.625, 0.5, 0.625, 0.5, 0.625, 0.5, 0.625, 0.5, 0.625, 0.5, 0.625, 0.5, 0.625, 0.5, 0.625, 0.5, 0.625, 0.5, 0.625, 0.5, 0.625, 0.5])
me_cube.materials.append(mat_material)
me_cube.use_mirror_vertex_groups = False
me_cube.update()
me_tree_branch = bpy.data.meshes.new('Tree Branch')
me_tree_branch.from_pydata([(-0.3477, -0.5, 0.0), (-0.3477, 0.08143, 0.02342), (-0.03399, -0.5, 0.0), (-0.3477, -0.3804, 0.08394), (0.3477, 0.1043, 0.0), (0.3477, 0.2275, 0.0), (-0.08698, 0.5, 0.03447), (0.2697, -0.3386, -0.05037), (-0.1249, -0.3386, 0.0), (0.1923, -0.1819, 0.0), (-0.1201, -0.1819, 0.0), (0.1614, 0.2711, 0.0434), (-0.3218, 0.2711, -0.00843), (0.2665, 0.08143, 0.0)], [], [(0, 2, 7, 8, 3), (1, 13, 4, 5, 11, 12), (10, 8, 7, 9), (6, 12, 11), (1, 10, 9, 13)])
_uv = me_tree_branch.uv_layers.new(name='UVMap')
_uv.uv.foreach_set('vector', [0.0, 0.0, 0.4511, 0.0, 0.8878, 0.1614, 0.3204, 0.1614, 0.0, 0.1196, 0.0, 0.5814, 0.8831, 0.5814, 1.0, 0.6043, 1.0, 0.7275, 0.7321, 0.7711, 0.03731, 0.7711, 0.3273, 0.3181, 0.3204, 0.1614, 0.8878, 0.1614, 0.7765, 0.3181, 0.3749, 1.0, 0.03731, 0.7711, 0.7321, 0.7711, 0.0, 0.5814, 0.3273, 0.3181, 0.7765, 0.3181, 0.8831, 0.5814])
me_tree_branch.materials.append(mat_tree_branch)
me_tree_branch.update()
me_tree_branch.normals_split_custom_set([tuple(v) for v in zip(*[iter([0.1512, -0.09853, 0.9836, 0.1512, -0.09853, 0.9836, 0.1512, -0.09853, 0.9836, 0.1512, -0.09853, 0.9836, 0.1512, -0.09853, 0.9836, 0.003806, -0.04411, 0.999, 0.003806, -0.04411, 0.999, 0.003806, -0.04411, 0.999, 0.003806, -0.04411, 0.999, 0.003806, -0.04411, 0.999, 0.003806, -0.04411, 0.999, 0.07033, -0.1423, 0.9873, 0.07033, -0.1423, 0.9873, 0.07033, -0.1423, 0.9873, 0.07033, -0.1423, 0.9873, -0.1063, -0.07673, 0.9914, -0.1063, -0.07673, 0.9914, -0.1063, -0.07673, 0.9914, 0.02524, -0.03706, 0.999, 0.02524, -0.03706, 0.999, 0.02524, -0.03706, 0.999, 0.02524, -0.03706, 0.999])] * 3)])

# ---- objects
ob_cube = bpy.data.objects.new('Cube', me_cube)
ob_light = bpy.data.objects.new('Light', light_light)
ob_camera = bpy.data.objects.new('Camera', cam_camera)
ob_tree_branch = bpy.data.objects.new('Tree Branch', me_tree_branch)

# ---- transforms, parenting, visibility, modifiers, constraints
ob_cube.location = (0.0, 0.0, 0.0)
ob_cube.lock_rotations_4d = False
ob_cube.empty_display_type = 'ARROWS'
ob_cube.lineart.crease_threshold = 0.0
_vg = ob_cube.vertex_groups.new(name='Group')
_m = ob_cube.modifiers.new('ParticleSystem', 'PARTICLE_SYSTEM')
ob_light.location = (4.076, 1.005, 5.904)
ob_light.rotation_euler = (0.6503, 0.05522, 1.866)
ob_light.lock_rotations_4d = False
ob_light.empty_display_type = 'ARROWS'
ob_light.color = (0.0, 0.0, 0.0, 0.0)
ob_light.lineart.crease_threshold = 0.0
ob_camera.location = (7.359, -6.926, 4.958)
ob_camera.rotation_euler = (1.109, 0.0, 0.8149)
ob_camera.lock_rotations_4d = False
ob_camera.empty_display_type = 'ARROWS'
ob_camera.color = (0.0, 0.0, 0.0, 0.0)
ob_camera.display_type = 'WIRE'
ob_camera.lineart.crease_threshold = 0.0
ob_tree_branch.location = (-2.826, -3.761, 13.77)
ob_tree_branch.rotation_euler = (3.142, 0.0, 1.571)

# ---- collection membership
col_collection.objects.link(ob_cube)
col_collection.objects.link(ob_light)
col_collection.objects.link(ob_camera)
col_collection.objects.link(ob_tree_branch)

# ---- scene / render settings (as saved in the file)
scene.camera = ob_camera
scene.frame_start = 1; scene.frame_end = 250; scene.frame_set(110)
scene.render.engine = 'CYCLES'
scene.render.film_transparent = True
scene.cycles.sampling_pattern = 'TABULATED_SOBOL'
scene.cycles.use_light_tree = False
scene.eevee.taa_samples = 32
scene.eevee.taa_render_samples = 126
scene.view_settings.view_transform = 'Filmic'
bpy.context.view_layer.update()
